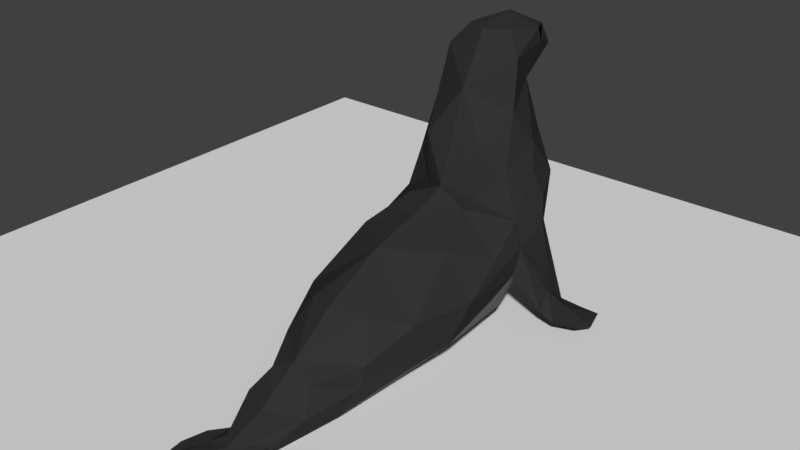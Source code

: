 # Source: seal_deathAnim_rob.blend  (saved by Blender 2.78.0; exported with 4.5.12 LTS)
import bpy
from mathutils import Matrix  # noqa: F401  (used for matrix-valued properties, if any)

bpy.ops.wm.read_factory_settings(use_empty=True)
scene = bpy.context.scene
scene.name = 'Scene'

# ---- collections
col_collection_1 = bpy.data.collections.new('Collection 1'); scene.collection.children.link(col_collection_1)

# ---- materials (node trees are filled in below, after node groups)
mat_seal_gray_dark = bpy.data.materials.new('seal_gray_dark')
mat_seal_gray_dark.alpha_threshold = 0.0
mat_seal_gray_dark.use_transparent_shadow = False
mat_seal_gray_dark.diffuse_color = (0.0331, 0.0331, 0.0331, 1.0)
mat_seal_gray_dark.roughness = 0.5
mat_seal_gray_medium = bpy.data.materials.new('seal_gray_medium')
mat_seal_gray_medium.alpha_threshold = 0.0
mat_seal_gray_medium.use_transparent_shadow = False
mat_seal_gray_medium.diffuse_color = (0.1574, 0.1574, 0.1574, 1.0)
mat_seal_gray_medium.roughness = 0.5
mat_seal_black = bpy.data.materials.new('seal_black')
mat_seal_black.alpha_threshold = 0.0
mat_seal_black.use_transparent_shadow = False
mat_seal_black.diffuse_color = (0.0, 0.0, 0.0, 1.0)
mat_seal_black.roughness = 0.5

# ---- material node trees

# ---- world
world_world = bpy.data.worlds.new('World'); scene.world = world_world
world_world.color = (0.05088, 0.05088, 0.05088)
world_world.use_sun_shadow = False
world_world.sun_shadow_jitter_overblur = 0.0
world_world.cycles.sampling_method = 'MANUAL'

# ---- meshes
me_plane = bpy.data.meshes.new('Plane')
me_plane.from_pydata([(-1.0, -1.0, 0.0), (1.0, -1.0, 0.0), (-1.0, 1.0, 0.0), (1.0, 1.0, 0.0)], [], [(0, 1, 3, 2)])
me_plane.use_remesh_preserve_volume = False
me_plane.use_remesh_preserve_attributes = False
me_plane.use_mirror_vertex_groups = False
me_plane.update()
me_icosphere = bpy.data.meshes.new('Icosphere')
me_icosphere.from_pydata([(-0.8285, -1.088, -0.6046), (-0.9459, -1.088, 0.1736), (-0.7995, 1.127, -0.5988), (-1.004, 1.156, 0.9006), (-0.9011, 2.093, 0.5336), (-0.8337, 2.31, 1.268), (-0.6876, 1.434, 2.399), (-0.4523, 2.083, 2.72), (-0.6037, 1.609, 3.165), (-0.4557, 2.332, 3.42), (-0.3462, 2.8, 3.063), (-0.5326, 2.392, 1.806), (-0.2859, -3.412, -1.0), (-0.1749, -3.557, -0.7493), (-0.2698, -3.942, -1.0), (-0.3553, -3.742, -0.8431), (-0.3259, -3.324, -0.8346), (-0.4845, -4.167, -0.8974), (-0.5522, -3.677, -1.0), (-0.4609, -4.029, -1.0), (-0.5298, -2.819, -0.6022), (-0.3414, -2.544, -0.2898), (-0.9794, -0.3734, -0.4901), (-0.3605, -1.674, -1.0), (-0.9642, 0.6107, -0.2617), (-1.139, -0.0769, 0.1296), (-0.5522, -3.567, -0.8556), (-0.75, -0.1526, 0.8334), (-0.4194, -2.919, -0.9237), (-0.4722, 1.639, -0.6798), (-0.9553, 1.241, 0.9335), (-1.096, 0.5637, 0.5507), (-0.7947, 1.818, 1.912), (-0.4825, 0.9549, 1.976), (-0.3345, 1.77, 3.494), (-0.7189, -1.865, -0.189), (-0.2939, -2.672, -1.0), (-0.576, -2.242, -0.8496), (-0.8637, 1.974, 0.9401), (-0.9856, 1.327, 0.9468), (-0.9647, 1.5, 0.9501), (-1.249, 2.211, -0.7906), (-1.183, 1.639, -0.6115), (-1.165, 1.904, -0.1342), (-1.381, 1.389, -0.6203), (-1.324, 1.643, -0.3733), (-1.454, 2.031, -0.9156), (-1.492, 1.979, -0.7592), (-1.547, 1.5, -0.8177), (-1.247, 2.202, -0.7771), (-1.535, 2.35, -0.9089), (-1.766, 1.97, -0.9777), (-1.868, 1.639, -0.8399), (-1.246, 2.21, -0.7831), (-1.838, 2.352, -0.9143), (-1.985, 1.878, -0.886), (-1.841, 1.879, -0.8241), (-1.1, 1.736, 0.7169), (-1.018, 1.845, 1.08), (-0.9814, 1.839, -0.3396), (-1.544, 1.534, -0.8161), (-0.6983, -3.944, -1.005), (-0.7501, -4.165, -1.0), (-0.7267, -3.873, -0.9349), (-0.2435, 0.1464, -1.0), (-0.2163, -0.8511, -1.0), (-0.5629, -1.059, -0.9246), (-0.6508, -0.02451, -0.8453), (-0.4385, 1.0, -1.0), (-0.4428, -1.606, 0.3404), (-0.5119, 2.328, 0.546), (-0.4766, 0.534, 1.153), (-0.6701, -1.869, -0.5479), (-0.3371, 1.801, -0.5665), (-0.8284, 1.957, -0.04056), (-0.9275, 1.484, -0.07081), (-0.8539, 1.967, -0.03209), (-0.9412, 1.512, -0.03244), (-0.8686, 2.206, 0.9164), (-0.8767, 2.11, 0.5253), (-0.8615, 2.189, 0.9278), (-0.6365, 2.135, 0.3058), (-1.044, 1.104, 0.01708), (-1.04, 1.09, 0.0185), (-1.117, 1.157, 0.4765), (-1.113, 1.148, 0.4799), (0.8285, -1.088, -0.6046), (0.9459, -1.088, 0.1736), (0.7995, 1.127, -0.5988), (1.004, 1.156, 0.9006), (0.0, -1.088, -1.0), (0.0, -0.7879, 0.9031), (0.0, 1.0, -1.0), (0.0, 0.6631, 1.342), (0.9011, 2.093, 0.5336), (0.8337, 2.31, 1.268), (0.0, 2.206, -0.2835), (0.0, 2.596, 1.0), (0.6876, 1.434, 2.399), (0.0, 1.139, 2.72), (0.4523, 2.083, 2.72), (0.0, 2.31, 2.72), (0.6037, 1.609, 3.165), (0.0, 1.573, 3.487), (-0.4756, 2.383, 3.211), (0.0, 2.244, 3.621), (0.3462, 2.8, 3.063), (0.0, 2.783, 2.827), (0.0, 3.069, 3.237), (0.5326, 2.392, 1.806), (0.2859, -3.412, -1.0), (0.1749, -3.557, -0.7493), (0.0, -3.561, -1.0), (0.0, -3.738, -0.7612), (0.2698, -3.942, -1.0), (0.0, -3.929, -0.9038), (0.3553, -3.742, -0.8431), (0.3259, -3.324, -0.8346), (0.4845, -4.167, -0.8974), (0.5522, -3.677, -1.0), (0.4609, -4.029, -1.0), (0.5298, -2.819, -0.6022), (0.3414, -2.544, -0.2898), (0.9794, -0.3734, -0.4901), (0.3605, -1.674, -1.0), (0.9642, 0.6107, -0.2617), (0.0, -2.439, -0.09299), (1.139, -0.0769, 0.1296), (0.5522, -3.567, -0.8556), (0.0, 0.1202, 1.144), (0.75, -0.1526, 0.8334), (0.4194, -2.919, -0.9237), (0.4722, 1.639, -0.6798), (0.9407, 1.241, 0.9335), (1.096, 0.5637, 0.5507), (0.7947, 1.818, 1.912), (0.4825, 0.9549, 1.976), (0.3345, 1.77, 3.494), (0.7189, -1.865, -0.189), (0.0, -3.087, -0.5308), (0.2939, -2.672, -1.0), (0.0, -2.583, -1.0), (0.576, -2.242, -0.8496), (0.8637, 1.974, 0.9401), (0.9856, 1.327, 0.9468), (0.9647, 1.5, 0.9501), (1.249, 2.211, -0.7906), (1.183, 1.639, -0.6115), (1.165, 1.904, -0.1342), (1.381, 1.389, -0.6203), (1.324, 1.643, -0.3733), (1.454, 2.031, -0.9156), (1.492, 1.979, -0.7592), (1.547, 1.5, -0.8177), (1.247, 2.202, -0.7771), (1.535, 2.35, -0.9089), (1.766, 1.97, -0.9777), (1.868, 1.639, -0.8399), (1.246, 2.21, -0.7831), (1.838, 2.352, -0.9143), (1.985, 1.878, -0.886), (1.841, 1.879, -0.8241), (1.1, 1.736, 0.7169), (1.018, 1.845, 1.08), (0.9814, 1.839, -0.3396), (1.544, 1.534, -0.8161), (0.6983, -3.944, -1.005), (0.7501, -4.165, -1.0), (0.0, -3.786, -1.0), (0.7267, -3.873, -0.9349), (0.2435, 0.1464, -1.0), (0.2163, -0.8511, -1.0), (0.5629, -1.059, -0.9246), (0.0, -1.92, -1.0), (0.0, -0.1348, -1.0), (0.6508, -0.02451, -0.8453), (0.4385, 1.0, -1.0), (0.4428, -1.606, 0.3404), (0.0, -1.766, 0.4179), (0.5119, 2.328, 0.546), (0.0, 2.472, 0.466), (0.4766, 0.534, 1.153), (0.6701, -1.869, -0.5479), (0.0, 2.522, 1.792), (0.3371, 1.801, -0.5665), (0.8284, 1.957, -0.04056), (0.0, 1.586, -0.6515), (0.9275, 1.484, -0.07081), (0.8539, 1.967, -0.03209), (0.9412, 1.512, -0.03244), (0.8686, 2.206, 0.9164), (0.8767, 2.11, 0.5253), (0.8615, 2.189, 0.9278), (0.6365, 2.135, 0.3058), (1.044, 1.104, 0.01708), (1.04, 1.09, 0.0185), (1.117, 1.157, 0.4765), (1.113, 1.148, 0.4799), (-0.771, 1.173, 1.607), (-0.8864, 1.716, 1.533), (-0.3283, 0.8241, 1.198), (0.7763, 1.172, 1.59), (0.4157, 0.867, 1.159), (0.8883, 1.712, 1.524), (0.4557, 2.332, 3.42), (0.4756, 2.383, 3.211), (-0.3107, 2.638, 3.395), (0.3107, 2.638, 3.395)], [], [(1, 22, 0), (21, 20, 139), (23, 36, 37), (27, 1, 91), (2, 29, 68), (3, 199, 58), (104, 7, 8), (93, 33, 200), (97, 11, 183), (103, 34, 8), (99, 8, 6), (10, 108, 107), (7, 107, 101), (37, 66, 23), (91, 69, 178), (112, 14, 12), (14, 18, 12), (17, 19, 14), (12, 26, 16), (19, 17, 62), (20, 28, 12, 16), (2, 22, 24), (22, 1, 25), (0, 37, 72), (22, 2, 67), (92, 174, 64), (91, 129, 27), (71, 31, 27), (3, 198, 199), (7, 6, 8), (93, 99, 33), (97, 5, 11), (103, 105, 34), (99, 103, 8), (7, 10, 107), (16, 15, 13), (90, 173, 23), (1, 35, 69), (112, 168, 14), (115, 113, 17), (17, 14, 115), (14, 19, 18), (12, 18, 26), (17, 15, 62), (18, 19, 61), (24, 22, 25), (20, 16, 13), (27, 129, 71), (126, 21, 139), (180, 70, 97), (92, 29, 73, 186), (29, 74, 73), (2, 83, 75), (4, 57, 58), (30, 85, 3), (31, 85, 25), (31, 71, 3), (25, 27, 31), (24, 25, 83), (5, 32, 11), (32, 6, 7), (33, 99, 6), (8, 34, 9), (34, 105, 9), (101, 11, 7), (11, 32, 7), (21, 35, 72), (0, 35, 1), (91, 1, 69), (139, 20, 13), (139, 13, 113), (173, 141, 23), (28, 36, 12), (20, 37, 28), (37, 36, 28), (42, 82, 44), (41, 49, 53), (40, 38, 75), (30, 83, 85), (27, 25, 1), (45, 49, 41, 47), (43, 49, 45), (45, 84, 43), (53, 49, 43, 4), (41, 59, 42), (41, 50, 47), (48, 60, 56, 52), (48, 46, 42), (44, 48, 42), (48, 44, 45), (48, 52, 46), (51, 52, 55), (41, 46, 50), (47, 54, 56), (47, 60, 48, 45), (41, 42, 46), (42, 59, 82), (52, 56, 55), (54, 47, 50), (44, 84, 45), (3, 57, 84), (43, 57, 4), (58, 57, 3), (58, 5, 78), (40, 39, 77), (51, 46, 52), (59, 76, 77), (38, 76, 4), (59, 41, 76), (51, 55, 54), (50, 51, 54), (50, 46, 51), (44, 82, 84), (56, 60, 47), (56, 54, 55), (58, 199, 5), (62, 15, 63), (26, 18, 63), (13, 15, 113), (62, 61, 19), (14, 168, 115), (15, 16, 26), (15, 17, 113), (63, 18, 61), (63, 61, 62), (63, 15, 26), (23, 65, 90), (22, 67, 66), (65, 23, 66), (64, 2, 68), (36, 141, 12), (65, 64, 90), (0, 66, 37), (66, 0, 22), (67, 2, 64), (68, 29, 92), (68, 92, 64), (65, 67, 64), (65, 66, 67), (126, 35, 21), (69, 126, 178), (35, 126, 69), (70, 180, 96), (70, 79, 78), (97, 70, 5), (141, 36, 23), (71, 200, 3), (71, 129, 93), (72, 35, 0), (72, 20, 21), (72, 37, 20), (112, 12, 141), (183, 11, 101), (186, 73, 96), (73, 74, 96), (75, 74, 29), (75, 39, 40), (75, 38, 74), (29, 2, 75), (38, 40, 77), (77, 76, 38), (4, 76, 41, 53), (77, 39, 82), (78, 5, 70), (78, 4, 58), (78, 79, 80), (79, 70, 81), (38, 4, 80), (80, 4, 78), (80, 79, 38), (38, 79, 74), (74, 79, 81), (81, 70, 96), (81, 96, 74), (30, 82, 39), (83, 30, 39), (83, 2, 24), (75, 83, 39), (82, 59, 77), (84, 82, 30), (84, 57, 43), (84, 30, 3), (3, 85, 31), (85, 83, 25), (87, 86, 123), (122, 139, 121), (124, 142, 140), (130, 91, 87), (88, 176, 132), (89, 163, 203), (102, 100, 205), (93, 202, 136), (97, 183, 109), (103, 102, 137), (99, 98, 102), (106, 107, 108), (100, 101, 107), (142, 124, 172), (91, 178, 177), (112, 110, 114), (114, 110, 119), (118, 114, 120), (110, 117, 128), (120, 167, 118), (121, 117, 110, 131), (88, 125, 123), (123, 127, 87), (86, 182, 142), (123, 175, 88), (92, 170, 174), (91, 130, 129), (181, 130, 134), (89, 203, 201), (100, 102, 98), (93, 136, 99), (97, 109, 95), (103, 137, 105), (99, 102, 103), (100, 107, 106), (117, 111, 116), (90, 124, 173), (87, 177, 138), (112, 114, 168), (115, 118, 113), (118, 115, 114), (114, 119, 120), (110, 128, 119), (118, 167, 116), (119, 166, 120), (125, 127, 123), (121, 111, 117), (130, 181, 129), (126, 139, 122), (180, 97, 179), (92, 186, 184, 132), (132, 184, 185), (88, 187, 195), (94, 163, 162), (133, 89, 197), (134, 127, 197), (134, 89, 181), (127, 134, 130), (125, 195, 127), (95, 109, 135), (135, 100, 98), (136, 98, 99), (102, 204, 137), (137, 204, 105), (101, 100, 109), (109, 100, 135), (122, 182, 138), (86, 87, 138), (91, 177, 87), (139, 111, 121), (139, 113, 111), (173, 124, 141), (131, 110, 140), (121, 131, 142), (142, 131, 140), (147, 149, 194), (146, 158, 154), (145, 187, 143), (133, 197, 195), (130, 87, 127), (150, 152, 146, 154), (148, 150, 154), (150, 148, 196), (158, 94, 148, 154), (146, 147, 164), (146, 152, 155), (153, 157, 161, 165), (153, 147, 151), (149, 147, 153), (153, 150, 149), (153, 151, 157), (156, 160, 157), (146, 155, 151), (152, 161, 159), (152, 150, 153, 165), (146, 151, 147), (147, 194, 164), (157, 160, 161), (159, 155, 152), (149, 150, 196), (89, 196, 162), (148, 94, 162), (163, 89, 162), (163, 190, 95), (145, 189, 144), (156, 157, 151), (164, 189, 188), (143, 94, 188), (164, 188, 146), (156, 159, 160), (155, 159, 156), (155, 156, 151), (149, 196, 194), (161, 152, 165), (161, 160, 159), (163, 95, 203), (167, 169, 116), (128, 169, 119), (111, 113, 116), (167, 120, 166), (114, 115, 168), (116, 128, 117), (116, 113, 118), (169, 166, 119), (169, 167, 166), (169, 128, 116), (124, 90, 171), (123, 172, 175), (171, 172, 124), (170, 176, 88), (140, 110, 141), (64, 174, 90), (86, 142, 172), (172, 123, 86), (175, 170, 88), (176, 92, 132), (176, 170, 92), (171, 170, 175), (171, 175, 172), (126, 122, 138), (177, 178, 126), (138, 177, 126), (179, 96, 180), (179, 190, 191), (97, 95, 179), (141, 124, 140), (181, 89, 202), (181, 93, 129), (182, 86, 138), (182, 122, 121), (182, 121, 142), (112, 141, 110), (183, 101, 109), (186, 96, 184), (184, 96, 185), (187, 132, 185), (187, 145, 144), (187, 185, 143), (132, 187, 88), (143, 189, 145), (189, 143, 188), (94, 158, 146, 188), (189, 194, 144), (190, 179, 95), (190, 163, 94), (190, 192, 191), (191, 193, 179), (143, 192, 94), (192, 190, 94), (192, 143, 191), (143, 185, 191), (185, 193, 191), (193, 96, 179), (193, 185, 96), (133, 144, 194), (195, 144, 133), (195, 125, 88), (187, 144, 195), (194, 189, 164), (196, 133, 194), (196, 148, 162), (196, 89, 133), (89, 134, 197), (197, 127, 195), (5, 199, 32), (198, 33, 6), (199, 198, 32), (32, 198, 6), (200, 71, 93), (200, 33, 198), (200, 198, 3), (201, 135, 98), (203, 95, 135), (201, 202, 89), (202, 93, 181), (201, 98, 136), (135, 201, 203), (136, 202, 201), (174, 170, 90), (171, 90, 170), (10, 7, 104), (9, 104, 8), (204, 102, 205), (106, 205, 100), (204, 205, 207), (9, 206, 104), (106, 207, 205), (10, 104, 206), (10, 206, 108), (106, 108, 207), (206, 207, 108), (105, 207, 206), (105, 206, 9), (105, 204, 207)])
me_icosphere.polygons.foreach_set('material_index', [0, 0, 1, 0, 1, 0, 0, 0, 1, 0, 0, 0, 0, 1, 0, 0, 0, 0, 0, 0, 0, 1, 0, 0, 1, 1, 0, 0, 0, 0, 0, 1, 0, 0, 0, 0, 1, 0, 0, 0, 0, 0, 0, 0, 0, 0, 0, 0, 0, 1, 1, 1, 1, 0, 0, 0, 0, 0, 0, 0, 0, 0, 0, 0, 1, 0, 0, 0, 0, 0, 0, 1, 1, 0, 1, 0, 0, 1, 0, 0, 0, 0, 0, 0, 0, 0, 0, 0, 0, 0, 0, 0, 0, 0, 0, 0, 0, 0, 0, 0, 0, 0, 0, 0, 0, 0, 0, 0, 0, 0, 0, 0, 0, 0, 0, 0, 0, 0, 0, 0, 0, 0, 0, 0, 0, 0, 1, 1, 1, 1, 1, 1, 1, 1, 1, 1, 1, 1, 1, 0, 0, 0, 1, 1, 1, 1, 0, 0, 0, 0, 0, 1, 1, 1, 1, 1, 1, 1, 1, 0, 0, 0, 0, 1, 0, 1, 1, 0, 1, 1, 1, 1, 1, 1, 0, 0, 1, 1, 0, 0, 0, 0, 0, 0, 0, 0, 1, 0, 1, 0, 0, 0, 1, 0, 0, 0, 0, 1, 0, 0, 0, 0, 0, 0, 0, 1, 0, 0, 1, 1, 0, 0, 0, 0, 0, 1, 0, 0, 0, 0, 1, 0, 0, 0, 0, 0, 0, 0, 0, 0, 0, 0, 0, 1, 1, 1, 1, 0, 0, 0, 0, 0, 0, 0, 0, 0, 0, 0, 1, 0, 0, 0, 0, 0, 0, 1, 1, 0, 1, 0, 0, 1, 0, 0, 0, 0, 0, 0, 0, 0, 0, 0, 0, 0, 0, 0, 0, 0, 0, 0, 0, 0, 0, 0, 0, 0, 0, 0, 0, 0, 0, 0, 0, 0, 0, 0, 0, 0, 0, 0, 0, 0, 0, 0, 0, 0, 0, 0, 0, 0, 1, 1, 1, 1, 1, 1, 1, 1, 1, 1, 1, 1, 1, 0, 0, 0, 1, 1, 1, 1, 0, 0, 0, 0, 0, 1, 1, 1, 1, 1, 1, 1, 1, 0, 0, 0, 0, 1, 0, 1, 1, 0, 1, 1, 1, 1, 1, 1, 0, 0, 1, 1, 0, 0, 0, 0, 0, 0, 0, 0, 0, 0, 0, 0, 0, 0, 0, 0, 0, 0, 0, 0, 1, 1, 0, 0, 0, 0, 2, 2, 0, 0, 0, 0, 0, 0, 0, 0])
_ca = me_icosphere.color_attributes.new('Col', 'BYTE_COLOR', 'CORNER')
_ca.data.foreach_set('color', [1.0, 1.0, 1.0, 1.0, 1.0, 1.0, 1.0, 1.0, 1.0, 1.0, 1.0, 1.0, 1.0, 1.0, 1.0, 1.0, 1.0, 1.0, 1.0, 1.0, 1.0, 1.0, 1.0, 1.0, 1.0, 1.0, 1.0, 1.0, 1.0, 1.0, 1.0, 1.0, 1.0, 1.0, 1.0, 1.0, 1.0, 1.0, 1.0, 1.0, 1.0, 1.0, 1.0, 1.0, 1.0, 1.0, 1.0, 1.0, 1.0, 1.0, 1.0, 1.0, 1.0, 1.0, 1.0, 1.0, 1.0, 1.0, 1.0, 1.0, 1.0, 1.0, 1.0, 1.0, 1.0, 1.0, 1.0, 1.0, 1.0, 1.0, 1.0, 1.0, 1.0, 1.0, 1.0, 1.0, 1.0, 1.0, 1.0, 1.0, 1.0, 1.0, 1.0, 1.0, 1.0, 1.0, 1.0, 1.0, 1.0, 1.0, 1.0, 1.0, 1.0, 1.0, 1.0, 1.0, 1.0, 1.0, 1.0, 1.0, 1.0, 1.0, 1.0, 1.0, 1.0, 1.0, 1.0, 1.0, 1.0, 1.0, 1.0, 1.0, 1.0, 1.0, 1.0, 1.0, 1.0, 1.0, 1.0, 1.0, 1.0, 1.0, 1.0, 1.0, 1.0, 1.0, 1.0, 1.0, 1.0, 1.0, 1.0, 1.0, 1.0, 1.0, 1.0, 1.0, 1.0, 1.0, 1.0, 1.0, 1.0, 1.0, 1.0, 1.0, 1.0, 1.0, 1.0, 1.0, 1.0, 1.0, 1.0, 1.0, 1.0, 1.0, 1.0, 1.0, 1.0, 1.0, 1.0, 1.0, 1.0, 1.0, 1.0, 1.0, 1.0, 1.0, 1.0, 1.0, 1.0, 1.0, 1.0, 1.0, 1.0, 1.0, 1.0, 1.0, 1.0, 1.0, 1.0, 1.0, 1.0, 1.0, 1.0, 1.0, 1.0, 1.0, 1.0, 1.0, 1.0, 1.0, 1.0, 1.0, 1.0, 1.0, 1.0, 1.0, 1.0, 1.0, 1.0, 1.0, 1.0, 1.0, 1.0, 1.0, 1.0, 1.0, 1.0, 1.0, 1.0, 1.0, 1.0, 1.0, 1.0, 1.0, 1.0, 1.0, 1.0, 1.0, 1.0, 1.0, 1.0, 1.0, 1.0, 1.0, 1.0, 1.0, 1.0, 1.0, 1.0, 1.0, 1.0, 1.0, 1.0, 1.0, 1.0, 1.0, 1.0, 1.0, 1.0, 1.0, 1.0, 1.0, 1.0, 1.0, 1.0, 1.0, 1.0, 1.0, 1.0, 1.0, 1.0, 1.0, 1.0, 1.0, 1.0, 1.0, 1.0, 1.0, 1.0, 1.0, 1.0, 1.0, 1.0, 1.0, 1.0, 1.0, 1.0, 1.0, 1.0, 1.0, 1.0, 1.0, 1.0, 1.0, 1.0, 1.0, 1.0, 1.0, 1.0, 1.0, 1.0, 1.0, 1.0, 1.0, 1.0, 1.0, 1.0, 1.0, 1.0, 1.0, 1.0, 1.0, 1.0, 1.0, 1.0, 1.0, 1.0, 1.0, 1.0, 1.0, 1.0, 1.0, 1.0, 1.0, 1.0, 1.0, 1.0, 1.0, 1.0, 1.0, 1.0, 1.0, 1.0, 1.0, 1.0, 1.0, 1.0, 1.0, 1.0, 1.0, 1.0, 1.0, 1.0, 1.0, 1.0, 1.0, 1.0, 1.0, 1.0, 1.0, 1.0, 1.0, 1.0, 1.0, 1.0, 1.0, 1.0, 1.0, 1.0, 1.0, 1.0, 1.0, 1.0, 1.0, 1.0, 1.0, 1.0, 1.0, 1.0, 1.0, 1.0, 1.0, 1.0, 1.0, 1.0, 1.0, 1.0, 1.0, 1.0, 1.0, 1.0, 1.0, 1.0, 1.0, 1.0, 1.0, 1.0, 1.0, 1.0, 1.0, 1.0, 1.0, 1.0, 1.0, 1.0, 1.0, 1.0, 1.0, 1.0, 1.0, 1.0, 1.0, 1.0, 1.0, 1.0, 1.0, 1.0, 1.0, 1.0, 1.0, 1.0, 1.0, 1.0, 1.0, 1.0, 1.0, 1.0, 1.0, 1.0, 1.0, 1.0, 1.0, 1.0, 1.0, 1.0, 1.0, 1.0, 1.0, 1.0, 1.0, 1.0, 1.0, 1.0, 1.0, 1.0, 1.0, 1.0, 1.0, 1.0, 1.0, 1.0, 1.0, 1.0, 1.0, 1.0, 1.0, 1.0, 1.0, 1.0, 1.0, 1.0, 1.0, 1.0, 1.0, 1.0, 1.0, 1.0, 1.0, 1.0, 1.0, 1.0, 1.0, 1.0, 1.0, 1.0, 1.0, 1.0, 1.0, 1.0, 1.0, 1.0, 1.0, 1.0, 1.0, 1.0, 1.0, 1.0, 1.0, 1.0, 1.0, 1.0, 1.0, 1.0, 1.0, 1.0, 1.0, 1.0, 1.0, 1.0, 1.0, 1.0, 1.0, 1.0, 1.0, 1.0, 1.0, 1.0, 1.0, 1.0, 1.0, 1.0, 1.0, 1.0, 1.0, 1.0, 1.0, 1.0, 1.0, 1.0, 1.0, 1.0, 1.0, 1.0, 1.0, 1.0, 1.0, 1.0, 1.0, 1.0, 1.0, 1.0, 1.0, 1.0, 1.0, 1.0, 1.0, 1.0, 1.0, 1.0, 1.0, 1.0, 1.0, 1.0, 1.0, 1.0, 1.0, 1.0, 1.0, 1.0, 1.0, 1.0, 1.0, 1.0, 1.0, 1.0, 1.0, 1.0, 1.0, 1.0, 1.0, 1.0, 1.0, 1.0, 1.0, 1.0, 1.0, 1.0, 1.0, 1.0, 1.0, 1.0, 1.0, 1.0, 1.0, 1.0, 1.0, 1.0, 1.0, 1.0, 1.0, 1.0, 1.0, 1.0, 1.0, 1.0, 1.0, 1.0, 1.0, 1.0, 1.0, 1.0, 1.0, 1.0, 1.0, 1.0, 1.0, 1.0, 1.0, 1.0, 1.0, 1.0, 1.0, 1.0, 1.0, 1.0, 1.0, 1.0, 1.0, 1.0, 1.0, 1.0, 1.0, 1.0, 1.0, 1.0, 1.0, 1.0, 1.0, 1.0, 1.0, 1.0, 1.0, 1.0, 1.0, 1.0, 1.0, 1.0, 1.0, 1.0, 1.0, 1.0, 1.0, 1.0, 1.0, 1.0, 1.0, 1.0, 1.0, 1.0, 1.0, 1.0, 1.0, 1.0, 1.0, 1.0, 1.0, 1.0, 1.0, 1.0, 1.0, 1.0, 1.0, 1.0, 1.0, 1.0, 1.0, 1.0, 1.0, 1.0, 1.0, 1.0, 1.0, 1.0, 1.0, 1.0, 1.0, 1.0, 1.0, 1.0, 1.0, 1.0, 1.0, 1.0, 1.0, 1.0, 1.0, 1.0, 1.0, 1.0, 1.0, 1.0, 1.0, 1.0, 1.0, 1.0, 1.0, 1.0, 1.0, 1.0, 1.0, 1.0, 1.0, 1.0, 1.0, 1.0, 1.0, 1.0, 1.0, 1.0, 1.0, 1.0, 1.0, 1.0, 1.0, 1.0, 1.0, 1.0, 1.0, 1.0, 1.0, 1.0, 1.0, 1.0, 1.0, 1.0, 1.0, 1.0, 1.0, 1.0, 1.0, 1.0, 1.0, 1.0, 1.0, 1.0, 1.0, 1.0, 1.0, 1.0, 1.0, 1.0, 1.0, 1.0, 1.0, 1.0, 1.0, 1.0, 1.0, 1.0, 1.0, 1.0, 1.0, 1.0, 1.0, 1.0, 1.0, 1.0, 1.0, 1.0, 1.0, 1.0, 1.0, 1.0, 1.0, 1.0, 1.0, 1.0, 1.0, 1.0, 1.0, 1.0, 1.0, 1.0, 1.0, 1.0, 1.0, 1.0, 1.0, 1.0, 1.0, 1.0, 1.0, 1.0, 1.0, 1.0, 1.0, 1.0, 1.0, 1.0, 1.0, 1.0, 1.0, 1.0, 1.0, 1.0, 1.0, 1.0, 1.0, 1.0, 1.0, 1.0, 1.0, 1.0, 1.0, 1.0, 1.0, 1.0, 1.0, 1.0, 1.0, 1.0, 1.0, 1.0, 1.0, 1.0, 1.0, 1.0, 1.0, 1.0, 1.0, 1.0, 1.0, 1.0, 1.0, 1.0, 1.0, 1.0, 1.0, 1.0, 1.0, 1.0, 1.0, 1.0, 1.0, 1.0, 1.0, 1.0, 1.0, 1.0, 1.0, 1.0, 1.0, 1.0, 1.0, 1.0, 1.0, 1.0, 1.0, 1.0, 1.0, 1.0, 1.0, 1.0, 1.0, 1.0, 1.0, 1.0, 1.0, 1.0, 1.0, 1.0, 1.0, 1.0, 1.0, 1.0, 1.0, 1.0, 1.0, 1.0, 1.0, 1.0, 1.0, 1.0, 1.0, 1.0, 1.0, 1.0, 1.0, 1.0, 1.0, 1.0, 1.0, 1.0, 1.0, 1.0, 1.0, 1.0, 1.0, 1.0, 1.0, 1.0, 1.0, 1.0, 1.0, 1.0, 1.0, 1.0, 1.0, 1.0, 1.0, 1.0, 1.0, 1.0, 1.0, 1.0, 1.0, 1.0, 1.0, 1.0, 1.0, 1.0, 1.0, 1.0, 1.0, 1.0, 1.0, 1.0, 1.0, 1.0, 1.0, 1.0, 1.0, 1.0, 1.0, 1.0, 1.0, 1.0, 1.0, 1.0, 1.0, 1.0, 1.0, 1.0, 1.0, 1.0, 1.0, 1.0, 1.0, 1.0, 1.0, 1.0, 1.0, 1.0, 1.0, 1.0, 1.0, 1.0, 1.0, 1.0, 1.0, 1.0, 1.0, 1.0, 1.0, 1.0, 1.0, 1.0, 1.0, 1.0, 1.0, 1.0, 1.0, 1.0, 1.0, 1.0, 1.0, 1.0, 1.0, 1.0, 1.0, 1.0, 1.0, 1.0, 1.0, 1.0, 1.0, 1.0, 1.0, 1.0, 1.0, 1.0, 1.0, 1.0, 1.0, 1.0, 1.0, 1.0, 1.0, 1.0, 1.0, 1.0, 1.0, 1.0, 1.0, 1.0, 1.0, 1.0, 1.0, 1.0, 1.0, 1.0, 1.0, 1.0, 1.0, 1.0, 1.0, 1.0, 1.0, 1.0, 1.0, 1.0, 1.0, 1.0, 1.0, 1.0, 1.0, 1.0, 1.0, 1.0, 1.0, 1.0, 1.0, 1.0, 1.0, 1.0, 1.0, 1.0, 1.0, 1.0, 1.0, 1.0, 1.0, 1.0, 1.0, 1.0, 1.0, 1.0, 1.0, 1.0, 1.0, 1.0, 1.0, 1.0, 1.0, 1.0, 1.0, 1.0, 1.0, 1.0, 1.0, 1.0, 1.0, 1.0, 1.0, 1.0, 1.0, 1.0, 1.0, 1.0, 1.0, 1.0, 1.0, 1.0, 1.0, 1.0, 1.0, 1.0, 1.0, 1.0, 1.0, 1.0, 1.0, 1.0, 1.0, 1.0, 1.0, 1.0, 1.0, 1.0, 1.0, 1.0, 1.0, 1.0, 1.0, 1.0, 1.0, 1.0, 1.0, 1.0, 1.0, 1.0, 1.0, 1.0, 1.0, 1.0, 1.0, 1.0, 1.0, 1.0, 1.0, 1.0, 1.0, 1.0, 1.0, 1.0, 1.0, 1.0, 1.0, 1.0, 1.0, 1.0, 1.0, 1.0, 1.0, 1.0, 1.0, 1.0, 1.0, 1.0, 1.0, 1.0, 1.0, 1.0, 1.0, 1.0, 1.0, 1.0, 1.0, 1.0, 1.0, 1.0, 1.0, 1.0, 1.0, 1.0, 1.0, 1.0, 1.0, 1.0, 1.0, 1.0, 1.0, 1.0, 1.0, 1.0, 1.0, 1.0, 1.0, 1.0, 1.0, 1.0, 1.0, 1.0, 1.0, 1.0, 1.0, 1.0, 1.0, 1.0, 1.0, 1.0, 1.0, 1.0, 1.0, 1.0, 1.0, 1.0, 1.0, 1.0, 1.0, 1.0, 1.0, 1.0, 1.0, 1.0, 1.0, 1.0, 1.0, 1.0, 1.0, 1.0, 1.0, 1.0, 1.0, 1.0, 1.0, 1.0, 1.0, 1.0, 1.0, 1.0, 1.0, 1.0, 1.0, 1.0, 1.0, 1.0, 1.0, 1.0, 1.0, 1.0, 1.0, 1.0, 1.0, 1.0, 1.0, 1.0, 1.0, 1.0, 1.0, 1.0, 1.0, 1.0, 1.0, 1.0, 1.0, 1.0, 1.0, 1.0, 1.0, 1.0, 1.0, 1.0, 1.0, 1.0, 1.0, 1.0, 1.0, 1.0, 1.0, 1.0, 1.0, 1.0, 1.0, 1.0, 1.0, 1.0, 1.0, 1.0, 1.0, 1.0, 1.0, 1.0, 1.0, 1.0, 1.0, 1.0, 1.0, 1.0, 1.0, 1.0, 1.0, 1.0, 1.0, 1.0, 1.0, 1.0, 1.0, 1.0, 1.0, 1.0, 1.0, 1.0, 1.0, 1.0, 1.0, 1.0, 1.0, 1.0, 1.0, 1.0, 1.0, 1.0, 1.0, 1.0, 1.0, 1.0, 1.0, 1.0, 1.0, 1.0, 1.0, 1.0, 1.0, 1.0, 1.0, 1.0, 1.0, 1.0, 1.0, 1.0, 1.0, 1.0, 1.0, 1.0, 1.0, 1.0, 1.0, 1.0, 1.0, 1.0, 1.0, 1.0, 1.0, 1.0, 1.0, 1.0, 1.0, 1.0, 1.0, 1.0, 1.0, 1.0, 1.0, 1.0, 1.0, 1.0, 1.0, 1.0, 1.0, 1.0, 1.0, 1.0, 1.0, 1.0, 1.0, 1.0, 1.0, 1.0, 1.0, 1.0, 1.0, 1.0, 1.0, 1.0, 1.0, 1.0, 1.0, 1.0, 1.0, 1.0, 1.0, 1.0, 1.0, 1.0, 1.0, 1.0, 1.0, 1.0, 1.0, 1.0, 1.0, 1.0, 1.0, 1.0, 1.0, 1.0, 1.0, 1.0, 1.0, 1.0, 1.0, 1.0, 1.0, 1.0, 1.0, 1.0, 1.0, 1.0, 1.0, 1.0, 1.0, 1.0, 1.0, 1.0, 1.0, 1.0, 1.0, 1.0, 1.0, 1.0, 1.0, 1.0, 1.0, 1.0, 1.0, 1.0, 1.0, 1.0, 1.0, 1.0, 1.0, 1.0, 1.0, 1.0, 1.0, 1.0, 1.0, 1.0, 1.0, 1.0, 1.0, 1.0, 1.0, 1.0, 1.0, 1.0, 1.0, 1.0, 1.0, 1.0, 1.0, 1.0, 1.0, 1.0, 1.0, 1.0, 1.0, 1.0, 1.0, 1.0, 1.0, 1.0, 1.0, 1.0, 1.0, 1.0, 1.0, 1.0, 1.0, 1.0, 1.0, 1.0, 1.0, 1.0, 1.0, 1.0, 1.0, 1.0, 1.0, 1.0, 1.0, 1.0, 1.0, 1.0, 1.0, 1.0, 1.0, 1.0, 1.0, 1.0, 1.0, 1.0, 1.0, 1.0, 1.0, 1.0, 1.0, 1.0, 1.0, 1.0, 1.0, 1.0, 1.0, 1.0, 1.0, 1.0, 1.0, 1.0, 1.0, 1.0, 1.0, 1.0, 1.0, 1.0, 1.0, 1.0, 1.0, 1.0, 1.0, 1.0, 1.0, 1.0, 1.0, 1.0, 1.0, 1.0, 1.0, 1.0, 1.0, 1.0, 1.0, 1.0, 1.0, 1.0, 1.0, 1.0, 1.0, 1.0, 1.0, 1.0, 1.0, 1.0, 1.0, 1.0, 1.0, 1.0, 1.0, 1.0, 1.0, 1.0, 1.0, 1.0, 1.0, 1.0, 1.0, 1.0, 1.0, 1.0, 1.0, 1.0, 1.0, 1.0, 1.0, 1.0, 1.0, 1.0, 1.0, 1.0, 1.0, 1.0, 1.0, 1.0, 1.0, 1.0, 1.0, 1.0, 1.0, 1.0, 1.0, 1.0, 1.0, 1.0, 1.0, 1.0, 1.0, 1.0, 1.0, 1.0, 1.0, 1.0, 1.0, 1.0, 1.0, 1.0, 1.0, 1.0, 1.0, 1.0, 1.0, 1.0, 1.0, 1.0, 1.0, 1.0, 1.0, 1.0, 1.0, 1.0, 1.0, 1.0, 1.0, 1.0, 1.0, 1.0, 1.0, 1.0, 1.0, 1.0, 1.0, 1.0, 1.0, 1.0, 1.0, 1.0, 1.0, 1.0, 1.0, 1.0, 1.0, 1.0, 1.0, 1.0, 1.0, 1.0, 1.0, 1.0, 1.0, 1.0, 1.0, 1.0, 1.0, 1.0, 1.0, 1.0, 1.0, 1.0, 1.0, 1.0, 1.0, 1.0, 1.0, 1.0, 1.0, 1.0, 1.0, 1.0, 1.0, 1.0, 1.0, 1.0, 1.0, 1.0, 1.0, 1.0, 1.0, 1.0, 1.0, 1.0, 1.0, 1.0, 1.0, 1.0, 1.0, 1.0, 1.0, 1.0, 1.0, 1.0, 1.0, 1.0, 1.0, 1.0, 1.0, 1.0, 1.0, 1.0, 1.0, 1.0, 1.0, 1.0, 1.0, 1.0, 1.0, 1.0, 1.0, 1.0, 1.0, 1.0, 1.0, 1.0, 1.0, 1.0, 1.0, 1.0, 1.0, 1.0, 1.0, 1.0, 1.0, 1.0, 1.0, 1.0, 1.0, 1.0, 1.0, 1.0, 1.0, 1.0, 1.0, 1.0, 1.0, 1.0, 1.0, 1.0, 1.0, 1.0, 1.0, 1.0, 1.0, 1.0, 1.0, 1.0, 1.0, 1.0, 1.0, 1.0, 1.0, 1.0, 1.0, 1.0, 1.0, 1.0, 1.0, 1.0, 1.0, 1.0, 1.0, 1.0, 1.0, 1.0, 1.0, 1.0, 1.0, 1.0, 1.0, 1.0, 1.0, 1.0, 1.0, 1.0, 1.0, 1.0, 1.0, 1.0, 1.0, 1.0, 1.0, 1.0, 1.0, 1.0, 1.0, 1.0, 1.0, 1.0, 1.0, 1.0, 1.0, 1.0, 1.0, 1.0, 1.0, 1.0, 1.0, 1.0, 1.0, 1.0, 1.0, 1.0, 1.0, 1.0, 1.0, 1.0, 1.0, 1.0, 1.0, 1.0, 1.0, 1.0, 1.0, 1.0, 1.0, 1.0, 1.0, 1.0, 1.0, 1.0, 1.0, 1.0, 1.0, 1.0, 1.0, 1.0, 1.0, 1.0, 1.0, 1.0, 1.0, 1.0, 1.0, 1.0, 1.0, 1.0, 1.0, 1.0, 1.0, 1.0, 1.0, 1.0, 1.0, 1.0, 1.0, 1.0, 1.0, 1.0, 1.0, 1.0, 1.0, 1.0, 1.0, 1.0, 1.0, 1.0, 1.0, 1.0, 1.0, 1.0, 1.0, 1.0, 1.0, 1.0, 1.0, 1.0, 1.0, 1.0, 1.0, 1.0, 1.0, 1.0, 1.0, 1.0, 1.0, 1.0, 1.0, 1.0, 1.0, 1.0, 1.0, 1.0, 1.0, 1.0, 1.0, 1.0, 1.0, 1.0, 1.0, 1.0, 1.0, 1.0, 1.0, 1.0, 1.0, 1.0, 1.0, 1.0, 1.0, 1.0, 1.0, 1.0, 1.0, 1.0, 1.0, 1.0, 1.0, 1.0, 1.0, 1.0, 1.0, 1.0, 1.0, 1.0, 1.0, 1.0, 1.0, 1.0, 1.0, 1.0, 1.0, 1.0, 1.0, 1.0, 1.0, 1.0, 1.0, 1.0, 1.0, 1.0, 1.0, 1.0, 1.0, 1.0, 1.0, 1.0, 1.0, 1.0, 1.0, 1.0, 1.0, 1.0, 1.0, 1.0, 1.0, 1.0, 1.0, 1.0, 1.0, 1.0, 1.0, 1.0, 1.0, 1.0, 1.0, 1.0, 1.0, 1.0, 1.0, 1.0, 1.0, 1.0, 1.0, 1.0, 1.0, 1.0, 1.0, 1.0, 1.0, 1.0, 1.0, 1.0, 1.0, 1.0, 1.0, 1.0, 1.0, 1.0, 1.0, 1.0, 1.0, 1.0, 1.0, 1.0, 1.0, 1.0, 1.0, 1.0, 1.0, 1.0, 1.0, 1.0, 1.0, 1.0, 1.0, 1.0, 1.0, 1.0, 1.0, 1.0, 1.0, 1.0, 1.0, 1.0, 1.0, 1.0, 1.0, 1.0, 1.0, 1.0, 1.0, 1.0, 1.0, 1.0, 1.0, 1.0, 1.0, 1.0, 1.0, 1.0, 1.0, 1.0, 1.0, 1.0, 1.0, 1.0, 1.0, 1.0, 1.0, 1.0, 1.0, 1.0, 1.0, 1.0, 1.0, 1.0, 1.0, 1.0, 1.0, 1.0, 1.0, 1.0, 1.0, 1.0, 1.0, 1.0, 1.0, 1.0, 1.0, 1.0, 1.0, 1.0, 1.0, 1.0, 1.0, 1.0, 1.0, 1.0, 1.0, 1.0, 1.0, 1.0, 1.0, 1.0, 1.0, 1.0, 1.0, 1.0, 1.0, 1.0, 1.0, 1.0, 1.0, 1.0, 1.0, 1.0, 1.0, 1.0, 1.0, 1.0, 1.0, 1.0, 1.0, 1.0, 1.0, 1.0, 1.0, 1.0, 1.0, 1.0, 1.0, 1.0, 1.0, 1.0, 1.0, 1.0, 1.0, 1.0, 1.0, 1.0, 1.0, 1.0, 1.0, 1.0, 1.0, 1.0, 1.0, 1.0, 1.0, 1.0, 1.0, 1.0, 1.0, 1.0, 1.0, 1.0, 1.0, 1.0, 1.0, 1.0, 1.0, 1.0, 1.0, 1.0, 1.0, 1.0, 1.0, 1.0, 1.0, 1.0, 1.0, 1.0, 1.0, 1.0, 1.0, 1.0, 1.0, 1.0, 1.0, 1.0, 1.0, 1.0, 1.0, 1.0, 1.0, 1.0, 1.0, 1.0, 1.0, 1.0, 1.0, 1.0, 1.0, 1.0, 1.0, 1.0, 1.0, 1.0, 1.0, 1.0, 1.0, 1.0, 1.0, 1.0, 1.0, 1.0, 1.0, 1.0, 1.0, 1.0, 1.0, 1.0, 1.0, 1.0, 1.0, 1.0, 1.0, 1.0, 1.0, 1.0, 1.0, 1.0, 1.0, 1.0, 1.0, 1.0, 1.0, 1.0, 1.0, 1.0, 1.0, 1.0, 1.0, 1.0, 1.0, 1.0, 1.0, 1.0, 1.0, 1.0, 1.0, 1.0, 1.0, 1.0, 1.0, 1.0, 1.0, 1.0, 1.0, 1.0, 1.0, 1.0, 1.0, 1.0, 1.0, 1.0, 1.0, 1.0, 1.0, 1.0, 1.0, 1.0, 1.0, 1.0, 1.0, 1.0, 1.0, 1.0, 1.0, 1.0, 1.0, 1.0, 1.0, 1.0, 1.0, 1.0, 1.0, 1.0, 1.0, 1.0, 1.0, 1.0, 1.0, 1.0, 1.0, 1.0, 1.0, 1.0, 1.0, 1.0, 1.0, 1.0, 1.0, 1.0, 1.0, 1.0, 1.0, 1.0, 1.0, 1.0, 1.0, 1.0, 1.0, 1.0, 1.0, 1.0, 1.0, 1.0, 1.0, 1.0, 1.0, 1.0, 1.0, 1.0, 1.0, 1.0, 1.0, 1.0, 1.0, 1.0, 1.0, 1.0, 1.0, 1.0, 1.0, 1.0, 1.0, 1.0, 1.0, 1.0, 1.0, 1.0, 1.0, 1.0, 1.0, 1.0, 1.0, 1.0, 1.0, 1.0, 1.0, 1.0, 1.0, 1.0, 1.0, 1.0, 1.0, 1.0, 1.0, 1.0, 1.0, 1.0, 1.0, 1.0, 1.0, 1.0, 1.0, 1.0, 1.0, 1.0, 1.0, 1.0, 1.0, 1.0, 1.0, 1.0, 1.0, 1.0, 1.0, 1.0, 1.0, 1.0, 1.0, 1.0, 1.0, 1.0, 1.0, 1.0, 1.0, 1.0, 1.0, 1.0, 1.0, 1.0, 1.0, 1.0, 1.0, 1.0, 1.0, 1.0, 1.0, 1.0, 1.0, 1.0, 1.0, 1.0, 1.0, 1.0, 1.0, 1.0, 1.0, 1.0, 1.0, 1.0, 1.0, 1.0, 1.0, 1.0, 1.0, 1.0, 1.0, 1.0, 1.0, 1.0, 1.0, 1.0, 1.0, 1.0, 1.0, 1.0, 1.0, 1.0, 1.0, 1.0, 1.0, 1.0, 1.0, 1.0, 1.0, 1.0, 1.0, 1.0, 1.0, 1.0, 1.0, 1.0, 1.0, 1.0, 1.0, 1.0, 1.0, 1.0, 1.0, 1.0, 1.0, 1.0, 1.0, 1.0, 1.0, 1.0, 1.0, 1.0, 1.0, 1.0, 1.0, 1.0, 1.0, 1.0, 1.0, 1.0, 1.0, 1.0, 1.0, 1.0, 1.0, 1.0, 1.0, 1.0, 1.0, 1.0, 1.0, 1.0, 1.0, 1.0, 1.0, 1.0, 1.0, 1.0, 1.0, 1.0, 1.0, 1.0, 1.0, 1.0, 1.0, 1.0, 1.0, 1.0, 1.0, 1.0, 1.0, 1.0, 1.0, 1.0, 1.0, 1.0, 1.0, 1.0, 1.0, 1.0, 1.0, 1.0, 1.0, 1.0, 1.0, 1.0, 1.0, 1.0, 1.0, 1.0, 1.0, 1.0, 1.0, 1.0, 1.0, 1.0, 1.0, 1.0, 1.0, 1.0, 1.0, 1.0, 1.0, 1.0, 1.0, 1.0, 1.0, 1.0, 1.0, 1.0, 1.0, 1.0, 1.0, 1.0, 1.0, 1.0, 1.0, 1.0, 1.0, 1.0, 1.0, 1.0, 1.0, 1.0, 1.0, 1.0, 1.0, 1.0, 1.0, 1.0, 1.0, 1.0, 1.0, 1.0, 1.0, 1.0, 1.0, 1.0, 1.0, 1.0, 1.0, 1.0, 1.0, 1.0, 1.0, 1.0, 1.0, 1.0, 1.0, 1.0, 1.0, 1.0, 1.0, 1.0, 1.0, 1.0, 1.0, 1.0, 1.0, 1.0, 1.0, 1.0, 1.0, 1.0, 1.0, 1.0, 1.0, 1.0, 1.0, 1.0, 1.0, 1.0, 1.0, 1.0, 1.0, 1.0, 1.0, 1.0, 1.0, 1.0, 1.0, 1.0, 1.0, 1.0, 1.0, 1.0, 1.0, 1.0, 1.0, 1.0, 1.0, 1.0, 1.0, 1.0, 1.0, 1.0, 1.0, 1.0, 1.0, 1.0, 1.0, 1.0, 1.0, 1.0, 1.0, 1.0, 1.0, 1.0, 1.0, 1.0, 1.0, 1.0, 1.0, 1.0, 1.0, 1.0, 1.0, 1.0, 1.0, 1.0, 1.0, 1.0, 1.0, 1.0, 1.0, 1.0, 1.0, 1.0, 1.0, 1.0, 1.0, 1.0, 1.0, 1.0, 1.0, 1.0, 1.0, 1.0, 1.0, 1.0, 1.0, 1.0, 1.0, 1.0, 1.0, 1.0, 1.0, 1.0, 1.0, 1.0, 1.0, 1.0, 1.0, 1.0, 1.0, 1.0, 1.0, 1.0, 1.0, 1.0, 1.0, 1.0, 1.0, 1.0, 1.0, 1.0, 1.0, 1.0, 1.0, 1.0, 1.0, 1.0, 1.0, 1.0, 1.0, 1.0, 1.0, 1.0, 1.0, 1.0, 1.0, 1.0, 1.0, 1.0, 1.0, 1.0, 1.0, 1.0, 1.0, 1.0, 1.0, 1.0, 1.0, 1.0, 1.0, 1.0, 1.0, 1.0, 1.0, 1.0, 1.0, 1.0, 1.0, 1.0, 1.0, 1.0, 1.0, 1.0, 1.0, 1.0, 1.0, 1.0, 1.0, 1.0, 1.0, 1.0, 1.0, 1.0, 1.0, 1.0, 1.0, 1.0, 1.0, 1.0, 1.0, 1.0, 1.0, 1.0, 1.0, 1.0, 1.0, 1.0, 1.0, 1.0, 1.0, 1.0, 1.0, 1.0, 1.0, 1.0, 1.0, 1.0, 1.0, 1.0, 1.0, 1.0, 1.0, 1.0, 1.0, 1.0, 1.0, 1.0, 1.0, 1.0, 1.0, 1.0, 1.0, 1.0, 1.0, 1.0, 1.0, 1.0, 1.0, 1.0, 1.0, 1.0, 1.0, 1.0, 1.0, 1.0, 1.0, 1.0, 1.0, 1.0, 1.0, 1.0, 1.0, 1.0, 1.0, 1.0, 1.0, 1.0, 1.0, 1.0, 1.0, 1.0, 1.0, 1.0, 1.0, 1.0, 1.0, 1.0, 1.0, 1.0, 1.0, 1.0, 1.0, 1.0, 1.0, 1.0, 1.0, 1.0, 1.0, 1.0, 1.0, 1.0, 1.0, 1.0, 1.0, 1.0, 1.0, 1.0, 1.0, 1.0, 1.0, 1.0, 1.0, 1.0, 1.0, 1.0, 1.0, 1.0, 1.0, 1.0, 1.0, 1.0, 1.0, 1.0, 1.0, 1.0, 1.0, 1.0, 1.0, 1.0, 1.0, 1.0, 1.0, 1.0, 1.0, 1.0, 1.0, 1.0, 1.0, 1.0, 1.0, 1.0, 1.0, 1.0, 1.0, 1.0, 1.0, 1.0, 1.0, 1.0, 1.0, 1.0, 1.0, 1.0, 1.0, 1.0, 1.0, 1.0, 1.0, 1.0, 1.0, 1.0, 1.0, 1.0, 1.0, 1.0, 1.0, 1.0, 1.0, 1.0, 1.0, 1.0, 1.0, 1.0, 1.0, 1.0, 1.0, 1.0, 1.0, 1.0, 1.0, 1.0, 1.0, 1.0, 1.0, 1.0, 1.0, 1.0, 1.0, 1.0, 1.0, 1.0, 1.0, 1.0, 1.0, 1.0, 1.0, 1.0, 1.0, 1.0, 1.0, 1.0, 1.0, 1.0, 1.0, 1.0, 1.0, 1.0, 1.0, 1.0, 1.0, 1.0, 1.0, 1.0, 1.0, 1.0, 1.0, 1.0, 1.0, 1.0, 1.0, 1.0, 1.0, 1.0, 1.0, 1.0, 1.0, 1.0, 1.0, 1.0, 1.0, 1.0, 1.0, 1.0, 1.0, 1.0, 1.0, 1.0, 1.0, 1.0, 1.0, 1.0, 1.0, 1.0, 1.0, 1.0, 1.0, 1.0, 1.0, 1.0, 1.0, 1.0, 1.0, 1.0, 1.0, 1.0, 1.0, 1.0, 1.0, 1.0, 1.0, 1.0, 1.0, 1.0, 1.0, 1.0, 1.0, 1.0, 1.0, 1.0, 1.0, 1.0, 1.0, 1.0, 1.0, 1.0, 1.0, 1.0, 1.0, 1.0, 1.0, 1.0, 1.0, 1.0, 1.0, 1.0, 1.0, 1.0, 1.0, 1.0, 1.0, 1.0, 1.0, 1.0, 1.0, 1.0, 1.0, 1.0, 1.0, 1.0, 1.0, 1.0, 1.0, 1.0, 1.0, 1.0, 1.0, 1.0, 1.0, 1.0, 1.0, 1.0, 1.0, 1.0, 1.0, 1.0, 1.0, 1.0, 1.0, 1.0, 1.0, 1.0, 1.0, 1.0, 1.0, 1.0, 1.0, 1.0, 1.0, 1.0, 1.0, 1.0, 1.0, 1.0, 1.0, 1.0, 1.0, 1.0, 1.0, 1.0, 1.0, 1.0, 1.0, 1.0, 1.0, 1.0, 1.0, 1.0, 1.0, 1.0, 1.0, 1.0, 1.0, 1.0, 1.0, 1.0, 1.0, 1.0, 1.0, 1.0, 1.0, 1.0, 1.0, 1.0, 1.0, 1.0, 1.0, 1.0, 1.0, 1.0, 1.0, 1.0, 1.0, 1.0, 1.0, 1.0, 1.0, 1.0, 1.0, 1.0, 1.0, 1.0, 1.0, 1.0, 1.0, 1.0, 1.0, 1.0, 1.0, 1.0, 1.0, 1.0, 1.0, 1.0, 1.0, 1.0, 1.0, 1.0, 1.0, 1.0, 1.0, 1.0, 1.0, 1.0, 1.0, 1.0, 1.0, 1.0, 1.0, 1.0, 1.0, 1.0, 1.0, 1.0, 1.0, 1.0, 1.0, 1.0, 1.0, 1.0, 1.0, 1.0, 1.0, 1.0, 1.0, 1.0, 1.0, 1.0, 1.0, 1.0, 1.0, 1.0, 1.0, 1.0, 1.0, 1.0, 1.0, 1.0, 1.0, 1.0, 1.0, 1.0, 1.0, 1.0, 1.0, 1.0, 1.0, 1.0, 1.0, 1.0, 1.0, 1.0, 1.0, 1.0, 1.0, 1.0, 1.0, 1.0, 1.0, 1.0, 1.0, 1.0, 1.0, 1.0, 1.0, 1.0, 1.0, 1.0, 1.0, 1.0, 1.0, 1.0, 1.0, 1.0, 1.0, 1.0, 1.0, 1.0, 1.0, 1.0, 1.0, 1.0, 1.0, 1.0, 1.0, 1.0, 1.0, 1.0, 1.0, 1.0, 1.0, 1.0, 1.0, 1.0, 1.0, 1.0, 1.0, 1.0, 1.0, 1.0, 1.0, 1.0, 1.0, 1.0, 1.0, 1.0, 1.0, 1.0, 1.0, 1.0, 1.0, 1.0, 1.0, 1.0, 1.0, 1.0, 1.0, 1.0, 1.0, 1.0, 1.0, 1.0, 1.0, 1.0, 1.0, 1.0, 1.0, 1.0, 1.0, 1.0, 1.0, 1.0, 1.0, 1.0, 1.0, 1.0, 1.0, 1.0, 1.0, 1.0, 1.0, 1.0, 1.0, 1.0, 1.0, 1.0, 1.0, 1.0, 1.0, 1.0, 1.0, 1.0, 1.0, 1.0, 1.0, 1.0, 1.0, 1.0, 1.0, 1.0, 1.0, 1.0, 1.0, 1.0, 1.0, 1.0, 1.0, 1.0, 1.0, 1.0, 1.0, 1.0, 1.0, 1.0, 1.0, 1.0, 1.0, 1.0, 1.0, 1.0, 1.0, 1.0, 1.0, 1.0, 1.0, 1.0, 1.0, 1.0, 1.0, 1.0, 1.0, 1.0, 1.0, 1.0, 1.0, 1.0, 1.0, 1.0, 1.0, 1.0, 1.0, 1.0, 1.0, 1.0, 1.0, 1.0, 1.0, 1.0, 1.0, 1.0, 1.0, 1.0, 1.0, 1.0, 1.0, 1.0, 1.0, 1.0, 1.0, 1.0, 1.0, 1.0, 1.0, 1.0, 1.0, 1.0, 1.0, 1.0, 1.0, 1.0, 1.0, 1.0, 1.0, 1.0, 1.0, 1.0, 1.0, 1.0, 1.0, 1.0, 1.0, 1.0, 1.0, 1.0, 1.0, 1.0, 1.0, 1.0, 1.0, 1.0, 1.0, 1.0, 1.0, 1.0, 1.0, 1.0, 1.0, 1.0, 1.0, 1.0, 1.0, 1.0, 1.0, 1.0, 1.0, 1.0, 1.0, 1.0, 1.0, 1.0, 1.0, 1.0, 1.0, 1.0, 1.0, 1.0, 1.0, 1.0, 1.0, 1.0, 1.0, 1.0, 1.0, 1.0, 1.0, 1.0, 1.0, 1.0, 1.0, 1.0, 1.0, 1.0, 1.0, 1.0, 1.0, 1.0, 1.0, 1.0, 1.0, 1.0, 1.0, 1.0, 1.0, 1.0, 1.0, 1.0, 1.0, 1.0, 1.0, 1.0, 1.0, 1.0, 1.0, 1.0, 1.0, 1.0, 1.0, 1.0, 1.0, 1.0, 1.0, 1.0, 1.0, 1.0, 1.0, 1.0, 1.0, 1.0, 1.0, 1.0, 1.0, 1.0, 1.0, 1.0, 1.0, 1.0, 1.0, 1.0, 1.0, 1.0, 1.0, 1.0, 1.0, 1.0, 1.0, 1.0, 1.0, 1.0, 1.0, 1.0, 1.0, 1.0, 1.0, 1.0, 1.0, 1.0, 1.0, 1.0, 1.0, 1.0, 1.0, 1.0, 1.0, 1.0, 1.0, 1.0, 1.0, 1.0, 1.0, 1.0, 1.0, 1.0, 1.0, 1.0, 1.0, 1.0, 1.0, 1.0, 1.0, 1.0, 1.0, 1.0, 1.0, 1.0, 1.0, 1.0, 1.0, 1.0, 1.0, 1.0, 1.0, 1.0, 1.0, 1.0, 1.0, 1.0, 1.0, 1.0, 1.0, 1.0, 1.0, 1.0, 1.0, 1.0, 1.0, 1.0, 1.0, 1.0, 1.0, 1.0, 1.0, 1.0, 1.0, 1.0, 1.0, 1.0, 1.0, 1.0, 1.0, 1.0, 1.0, 1.0, 1.0, 1.0, 1.0, 1.0, 1.0, 1.0, 1.0, 1.0, 1.0, 1.0, 1.0, 1.0, 1.0, 1.0, 1.0, 1.0, 1.0, 1.0, 1.0, 1.0, 1.0, 1.0, 1.0, 1.0, 1.0, 1.0, 1.0, 1.0, 1.0, 1.0, 1.0, 1.0, 1.0, 1.0, 1.0, 1.0, 1.0, 1.0, 1.0, 1.0, 1.0, 1.0, 1.0, 1.0, 1.0, 1.0, 1.0, 1.0, 1.0, 1.0, 1.0, 1.0, 1.0, 1.0, 1.0, 1.0, 1.0, 1.0, 1.0, 1.0, 1.0, 1.0, 1.0, 1.0, 1.0, 1.0, 1.0, 1.0, 1.0, 1.0, 1.0, 1.0, 1.0, 1.0, 1.0, 1.0, 1.0, 1.0, 1.0, 1.0, 1.0, 1.0, 1.0, 1.0, 1.0, 1.0, 1.0, 1.0, 1.0, 1.0, 1.0, 1.0, 1.0, 1.0, 1.0, 1.0, 1.0, 1.0, 1.0, 1.0, 1.0, 1.0, 1.0, 1.0, 1.0, 1.0, 1.0, 1.0, 1.0, 1.0, 1.0, 1.0, 1.0, 1.0, 1.0, 1.0, 1.0, 1.0, 1.0, 1.0, 1.0, 1.0, 1.0, 1.0, 1.0, 1.0, 1.0, 1.0, 1.0, 1.0, 1.0, 1.0, 1.0, 1.0, 1.0, 1.0, 1.0, 1.0, 1.0, 1.0, 1.0, 1.0, 1.0, 1.0, 1.0, 1.0, 1.0, 1.0, 1.0, 1.0, 1.0, 1.0, 1.0, 1.0, 1.0, 1.0, 1.0, 1.0, 1.0, 1.0, 1.0, 1.0, 1.0, 1.0, 1.0, 1.0, 1.0, 1.0, 1.0, 1.0, 1.0, 1.0, 1.0, 1.0, 1.0, 1.0, 1.0, 1.0, 1.0, 1.0, 1.0, 1.0, 1.0, 1.0, 1.0, 1.0, 1.0, 1.0, 1.0, 1.0, 1.0, 1.0, 1.0, 1.0, 1.0, 1.0, 1.0, 1.0, 1.0, 1.0, 1.0, 1.0, 1.0, 1.0, 1.0, 1.0, 1.0, 1.0, 1.0, 1.0, 1.0, 1.0, 1.0, 1.0, 1.0, 1.0, 1.0, 1.0, 1.0, 1.0, 1.0, 1.0, 1.0, 1.0, 1.0, 1.0, 1.0, 1.0, 1.0, 1.0, 1.0, 1.0, 1.0, 1.0, 1.0, 1.0, 1.0, 1.0, 1.0, 1.0, 1.0, 1.0, 1.0, 1.0, 1.0, 1.0, 1.0, 1.0, 1.0, 1.0, 1.0, 1.0, 1.0, 1.0, 1.0, 1.0, 1.0, 1.0, 1.0, 1.0, 1.0, 1.0, 1.0, 1.0, 1.0, 1.0, 1.0, 1.0, 1.0, 1.0, 1.0, 1.0, 1.0, 1.0, 1.0, 1.0, 1.0, 1.0, 1.0, 1.0, 1.0, 1.0, 1.0, 1.0, 1.0, 1.0, 1.0, 1.0, 1.0, 1.0, 1.0, 1.0, 1.0, 1.0, 1.0, 1.0, 1.0, 1.0, 1.0, 1.0, 1.0, 1.0, 1.0, 1.0, 1.0, 1.0, 1.0, 1.0, 1.0, 1.0, 1.0, 1.0, 1.0, 1.0, 1.0, 1.0, 1.0, 1.0, 1.0, 1.0, 1.0, 1.0, 1.0, 1.0, 1.0, 1.0, 1.0, 1.0, 1.0, 1.0, 1.0, 1.0, 1.0, 1.0, 1.0, 1.0, 1.0, 1.0, 1.0, 1.0, 1.0, 1.0, 1.0, 1.0, 1.0, 1.0, 1.0, 1.0, 1.0, 1.0, 1.0, 1.0, 1.0, 1.0, 1.0, 1.0, 1.0, 1.0, 1.0, 1.0, 1.0, 1.0, 1.0, 1.0, 1.0, 1.0, 1.0, 1.0, 1.0, 1.0, 1.0, 1.0, 1.0, 1.0, 1.0, 1.0, 1.0, 1.0, 1.0, 1.0, 1.0, 1.0, 1.0, 1.0, 1.0, 1.0, 1.0, 1.0, 1.0, 1.0, 1.0, 1.0, 1.0, 1.0, 1.0, 1.0, 1.0, 1.0, 1.0, 1.0, 1.0, 1.0, 1.0, 1.0, 1.0, 1.0, 1.0, 1.0, 1.0, 1.0, 1.0, 1.0, 1.0, 1.0, 1.0, 1.0, 1.0, 1.0, 1.0, 1.0, 1.0, 1.0, 1.0, 1.0, 1.0, 1.0, 1.0, 1.0, 1.0, 1.0, 1.0, 1.0, 1.0, 1.0, 1.0, 1.0, 1.0, 1.0, 1.0, 1.0, 1.0, 1.0, 1.0, 1.0, 1.0, 1.0, 1.0, 1.0, 1.0, 1.0, 1.0, 1.0, 1.0, 1.0, 1.0, 1.0, 1.0, 1.0, 1.0, 1.0, 1.0, 1.0, 1.0, 1.0, 1.0, 1.0, 1.0, 1.0, 1.0, 1.0, 1.0, 1.0, 1.0, 1.0, 1.0, 1.0, 1.0, 1.0, 1.0, 1.0, 1.0, 1.0, 1.0, 1.0, 1.0, 1.0, 1.0, 1.0, 1.0, 1.0, 1.0, 1.0, 1.0, 1.0, 1.0, 1.0, 1.0, 1.0, 1.0, 1.0, 1.0, 1.0, 1.0, 1.0, 1.0, 1.0, 1.0, 1.0, 1.0, 1.0, 1.0, 1.0, 1.0, 1.0, 1.0, 1.0, 1.0, 1.0, 1.0, 1.0, 1.0, 1.0, 1.0, 1.0, 1.0, 1.0, 1.0, 1.0, 1.0, 1.0, 1.0, 1.0, 1.0, 1.0, 1.0, 1.0, 1.0, 1.0, 1.0, 1.0, 1.0, 1.0, 1.0, 1.0, 1.0, 1.0, 1.0, 1.0, 1.0, 1.0, 1.0, 1.0, 1.0, 1.0, 1.0, 1.0, 1.0, 1.0, 1.0, 1.0, 1.0, 1.0, 1.0, 1.0, 1.0, 1.0, 1.0, 1.0, 1.0, 1.0, 1.0, 1.0, 1.0, 1.0, 1.0, 1.0, 1.0, 1.0, 1.0, 1.0, 1.0, 1.0, 1.0, 1.0, 1.0, 1.0, 1.0, 1.0, 1.0, 1.0, 1.0, 1.0, 1.0, 1.0, 1.0, 1.0, 1.0, 1.0, 1.0, 1.0, 1.0, 1.0, 1.0, 1.0, 1.0, 1.0, 1.0, 1.0, 1.0, 1.0, 1.0, 1.0, 1.0, 1.0, 1.0, 1.0, 1.0, 1.0, 1.0, 1.0, 1.0, 1.0, 1.0, 1.0, 1.0, 1.0, 1.0, 1.0, 1.0, 1.0, 1.0, 1.0, 1.0, 1.0, 1.0, 1.0, 1.0, 1.0, 1.0, 1.0, 1.0, 1.0, 1.0, 1.0, 1.0, 1.0, 1.0, 1.0, 1.0, 1.0, 1.0, 1.0, 1.0, 1.0, 1.0, 1.0, 1.0, 1.0, 1.0, 1.0, 1.0, 1.0, 1.0, 1.0, 1.0, 1.0, 1.0, 1.0, 1.0, 1.0, 1.0, 1.0, 1.0, 1.0, 1.0, 1.0, 1.0, 1.0, 1.0, 1.0, 1.0, 1.0, 1.0, 1.0, 1.0, 1.0, 1.0, 1.0, 1.0, 1.0, 1.0, 1.0, 1.0, 1.0, 1.0, 1.0, 1.0, 1.0, 1.0, 1.0, 1.0, 1.0, 1.0, 1.0, 1.0, 1.0, 1.0, 1.0, 1.0, 1.0, 1.0, 1.0, 1.0, 1.0, 1.0, 1.0, 1.0, 1.0, 1.0, 1.0, 1.0, 1.0, 1.0, 1.0, 1.0, 1.0, 1.0, 1.0, 1.0, 1.0, 1.0, 1.0, 1.0, 1.0, 1.0, 1.0, 1.0, 1.0, 1.0, 1.0, 1.0, 1.0, 1.0, 1.0, 1.0, 1.0, 1.0, 1.0, 1.0, 1.0, 1.0, 1.0, 1.0, 1.0, 1.0, 1.0, 1.0, 1.0, 1.0, 1.0, 1.0, 1.0, 1.0, 1.0, 1.0, 1.0, 1.0, 1.0, 1.0, 1.0, 1.0, 1.0, 1.0, 1.0, 1.0, 1.0, 1.0, 1.0, 1.0, 1.0, 1.0, 1.0, 1.0, 1.0, 1.0, 1.0, 1.0, 1.0, 1.0, 1.0, 1.0, 1.0, 1.0, 1.0, 1.0, 1.0, 1.0, 1.0, 1.0, 1.0, 1.0, 1.0, 1.0, 1.0, 1.0, 1.0, 1.0, 1.0, 1.0, 1.0, 1.0, 1.0, 1.0, 1.0, 1.0, 1.0, 1.0, 1.0, 1.0, 1.0, 1.0, 1.0, 1.0, 1.0, 1.0, 1.0, 1.0, 1.0, 1.0, 1.0, 1.0, 1.0, 1.0, 1.0, 1.0, 1.0, 1.0, 1.0, 1.0, 1.0, 1.0, 1.0, 1.0, 1.0, 1.0, 1.0, 1.0, 1.0, 1.0, 1.0, 1.0, 1.0, 1.0, 1.0, 1.0, 1.0, 1.0, 1.0, 1.0, 1.0, 1.0, 1.0, 1.0, 1.0, 1.0, 1.0, 1.0, 1.0, 1.0, 1.0, 1.0, 1.0, 1.0, 1.0, 1.0, 1.0, 1.0, 1.0, 1.0, 1.0, 1.0, 1.0, 1.0, 1.0, 1.0, 1.0, 1.0, 1.0, 1.0, 1.0, 1.0, 1.0, 1.0, 1.0, 1.0, 1.0, 1.0, 1.0, 1.0, 1.0, 1.0, 1.0, 1.0, 1.0, 1.0, 1.0, 1.0, 1.0, 1.0, 1.0, 1.0, 1.0, 1.0, 1.0, 1.0, 1.0, 1.0, 1.0, 1.0, 1.0, 1.0, 1.0, 1.0, 1.0, 1.0, 1.0, 1.0, 1.0, 1.0, 1.0, 1.0, 1.0, 1.0, 1.0, 1.0, 1.0, 1.0, 1.0, 1.0, 1.0, 1.0, 1.0, 1.0, 1.0, 1.0, 1.0, 1.0, 1.0, 1.0, 1.0, 1.0, 1.0, 1.0, 1.0, 1.0, 1.0, 1.0, 1.0, 1.0, 1.0, 1.0, 1.0, 1.0, 1.0, 1.0, 1.0, 1.0, 1.0, 1.0, 1.0, 1.0, 1.0, 1.0, 1.0, 1.0, 1.0, 1.0, 1.0, 1.0, 1.0, 1.0, 1.0, 1.0, 1.0, 1.0, 1.0, 1.0, 1.0, 1.0, 1.0, 1.0, 1.0, 1.0, 1.0, 1.0, 1.0, 1.0, 1.0, 1.0, 1.0, 1.0, 1.0, 1.0, 1.0, 1.0, 1.0, 1.0, 1.0, 1.0, 1.0, 1.0, 1.0, 1.0, 1.0, 1.0, 1.0, 1.0, 1.0, 1.0, 1.0, 1.0, 1.0, 1.0, 1.0, 1.0, 1.0, 1.0, 1.0, 1.0, 1.0, 1.0, 1.0, 1.0, 1.0, 1.0, 1.0, 1.0, 1.0, 1.0, 1.0, 1.0, 1.0, 1.0, 1.0, 1.0, 1.0, 1.0, 1.0, 1.0, 1.0, 1.0, 1.0, 1.0, 1.0, 1.0, 1.0, 1.0, 1.0, 1.0, 1.0, 1.0, 1.0, 1.0, 1.0, 1.0, 1.0, 1.0, 1.0, 1.0, 1.0, 1.0, 1.0, 1.0, 1.0, 1.0, 1.0, 1.0, 1.0, 1.0, 1.0, 1.0, 1.0, 1.0, 1.0, 1.0, 1.0, 1.0, 1.0, 1.0, 1.0, 1.0, 1.0, 1.0, 1.0, 1.0, 1.0, 1.0, 1.0, 1.0, 1.0, 1.0, 1.0, 1.0, 1.0, 1.0, 1.0, 1.0, 1.0, 1.0, 1.0, 1.0, 1.0, 1.0, 1.0, 1.0, 1.0, 1.0, 1.0, 1.0, 1.0, 1.0, 1.0, 1.0, 1.0, 1.0, 1.0, 1.0, 1.0, 1.0, 1.0, 1.0, 1.0, 1.0, 1.0, 1.0, 1.0, 1.0, 1.0, 1.0, 1.0, 1.0, 1.0, 1.0, 1.0, 1.0, 1.0, 1.0, 1.0, 1.0, 1.0, 1.0, 1.0, 1.0, 1.0, 1.0, 1.0, 1.0, 1.0, 1.0, 1.0, 1.0, 1.0, 1.0, 1.0, 1.0, 1.0, 1.0, 1.0, 1.0, 1.0, 1.0, 1.0, 1.0, 1.0, 1.0, 1.0, 1.0, 1.0, 1.0, 1.0, 1.0, 1.0, 1.0, 1.0, 1.0, 1.0, 1.0, 1.0, 1.0, 1.0, 1.0, 1.0, 1.0, 1.0, 1.0, 1.0, 1.0, 1.0, 1.0, 1.0, 1.0, 1.0, 1.0, 1.0, 1.0, 1.0, 1.0, 1.0, 1.0, 1.0, 1.0, 1.0, 1.0, 1.0, 1.0, 1.0, 1.0, 1.0, 1.0, 1.0, 1.0, 1.0, 1.0, 1.0, 1.0, 1.0, 1.0, 1.0, 1.0, 1.0, 1.0, 1.0, 1.0, 1.0, 1.0, 1.0, 1.0, 1.0, 1.0, 1.0, 1.0, 1.0, 1.0, 1.0, 1.0, 1.0, 1.0, 1.0, 1.0, 1.0, 1.0, 1.0, 1.0, 1.0, 1.0, 1.0, 1.0, 1.0, 1.0, 1.0, 1.0, 1.0, 1.0, 1.0, 1.0, 1.0, 1.0, 1.0, 1.0, 1.0, 1.0, 1.0, 1.0, 1.0, 1.0, 1.0, 1.0, 1.0, 1.0, 1.0, 1.0, 1.0, 1.0, 1.0, 1.0, 1.0, 1.0, 1.0, 1.0, 1.0, 1.0, 1.0, 1.0, 1.0, 1.0, 1.0, 1.0, 1.0, 1.0, 1.0, 1.0, 1.0, 1.0, 1.0, 1.0, 1.0, 1.0, 1.0, 1.0, 1.0, 1.0, 1.0, 1.0, 1.0, 1.0, 1.0, 1.0, 1.0, 1.0, 1.0, 1.0, 1.0, 1.0, 1.0, 1.0, 1.0, 1.0, 1.0, 1.0, 1.0, 1.0, 1.0, 1.0, 1.0, 1.0, 1.0, 1.0, 1.0, 1.0, 1.0, 1.0, 1.0, 1.0, 1.0, 1.0, 1.0, 1.0, 1.0, 1.0, 1.0, 1.0, 1.0, 1.0, 1.0, 1.0, 1.0, 1.0, 1.0, 1.0, 1.0, 1.0, 1.0, 1.0, 1.0, 1.0, 1.0, 1.0, 1.0, 1.0, 1.0, 1.0, 1.0, 1.0, 1.0, 1.0, 1.0, 1.0, 1.0, 1.0, 1.0, 1.0, 1.0, 1.0, 1.0, 1.0, 1.0, 1.0, 1.0, 1.0, 1.0, 1.0, 1.0, 1.0, 1.0, 1.0, 1.0, 1.0, 1.0, 1.0, 1.0, 1.0, 1.0, 1.0, 1.0, 1.0, 1.0, 1.0, 1.0, 1.0, 1.0, 1.0, 1.0, 1.0, 1.0, 1.0, 1.0, 1.0, 1.0, 1.0])
me_icosphere.materials.append(mat_seal_gray_dark)
me_icosphere.materials.append(mat_seal_gray_medium)
me_icosphere.materials.append(mat_seal_black)
me_icosphere.use_remesh_preserve_volume = False
me_icosphere.use_remesh_preserve_attributes = False
me_icosphere.use_mirror_vertex_groups = False
me_icosphere.update()
arm_armature = bpy.data.armatures.new('Armature')  # bones are not reproduced

# ---- objects
ob_plane = bpy.data.objects.new('Plane', me_plane)
ob_armature = bpy.data.objects.new('Armature', arm_armature)
ob_icosphere = bpy.data.objects.new('Icosphere', me_icosphere)

# ---- transforms, parenting, visibility, modifiers, constraints
ob_plane.location = (-0.3666, -0.2054, 0.02962)
ob_plane.scale = (7.401, 7.401, 7.401)
ob_plane.hide_viewport = True
ob_plane.lineart.crease_threshold = 0.0
ob_armature.location = (-0.09037, -0.01338, 3.913)
ob_armature.rotation_euler = (-1.571, -0.0, 0.0)
ob_armature.show_in_front = True
ob_armature.lineart.crease_threshold = 0.0
ob_icosphere.parent = ob_armature
ob_icosphere.matrix_parent_inverse = Matrix(((1.0, 0.0, 0.0, 0.09037), (0.0, -4.371e-08, -1.0, 3.913), (0.0, 1.0, -4.377e-08, 0.01338), (0.0, 0.0, 0.0, 1.0)))
ob_icosphere.location = (0.0, 0.1692, 1.02)
ob_icosphere.lineart.crease_threshold = 0.0
_vg = ob_icosphere.vertex_groups.new(name='body_C')
_vg = ob_icosphere.vertex_groups.new(name='body_1')
for _i, _w in zip([0, 1, 2, 22, 24, 25, 27, 29, 31, 64, 65, 66, 67, 68, 71, 73, 74, 75, 83, 85, 86, 87, 88, 90, 91, 92, 93, 96, 123, 125, 127, 129, 130, 132, 134, 170, 171, 172, 174, 175, 176, 180, 181, 184, 185, 186, 187, 195, 197, 200, 202], [0.02125, 0.05698, 0.2589, 0.1207, 0.3336, 0.2139, 0.5129, 0.1912, 0.3478, 0.3572, 0.08084, 0.02976, 0.182, 0.4156, 0.08784, 0.1637, 0.03386, 0.07964, 0.2072, 0.1679, 0.02125, 0.05698, 0.2589, 0.05337, 0.33, 0.4748, 0.161, 0.07204, 0.1207, 0.3336, 0.2139, 0.2, 0.5115, 0.1912, 0.3478, 0.3572, 0.08084, 0.02976, 0.2313, 0.182, 0.4156, 8.836e-06, 0.1289, 0.1637, 0.03386, 0.3184, 0.07964, 0.2072, 0.1679, 0.07846, 0.1247]): _vg.add([_i], _w, 'REPLACE')
_vg = ob_icosphere.vertex_groups.new(name='body_2')
for _i, _w in zip([0, 1, 2, 22, 23, 24, 25, 27, 29, 31, 35, 37, 64, 65, 66, 67, 68, 69, 72, 73, 75, 83, 85, 86, 87, 88, 90, 91, 92, 123, 124, 125, 127, 130, 132, 134, 138, 142, 170, 171, 172, 173, 174, 175, 176, 177, 182, 184, 186, 187, 195, 197], [0.7267, 0.6457, 0.1042, 0.7561, 0.2316, 0.2669, 0.5967, 0.1335, 0.04585, 0.1764, 0.1117, 0.0008524, 0.4848, 0.7741, 0.7307, 0.6618, 0.1249, 0.0958, 0.1466, 0.01961, 0.01651, 0.09768, 0.03719, 0.7267, 0.6457, 0.1042, 0.7673, 0.1761, 0.05609, 0.7561, 0.2316, 0.2669, 0.5967, 0.1377, 0.04585, 0.1764, 0.1117, 0.0008524, 0.4848, 0.7741, 0.7307, 0.09884, 0.6483, 0.6618, 0.1249, 0.0958, 0.1466, 0.01961, 0.03294, 0.01651, 0.09768, 0.03719]): _vg.add([_i], _w, 'REPLACE')
_vg = ob_icosphere.vertex_groups.new(name='body_3')
for _i, _w in zip([0, 1, 2, 20, 21, 22, 23, 24, 25, 27, 28, 35, 36, 37, 64, 65, 66, 67, 68, 69, 72, 86, 87, 88, 90, 92, 121, 122, 123, 124, 126, 131, 138, 140, 141, 142, 170, 171, 172, 173, 174, 175, 176, 177, 178, 182, 186, 194], [0.1824, 0.08291, 0.0, 0.143, 0.7971, 0.02318, 0.6342, 0.0, 0.0, 0.0, 0.03813, 0.6977, 0.09526, 0.6892, 2.296e-12, 0.1075, 0.1883, 2.183e-37, 0.0, 0.122, 0.7198, 0.1824, 0.08291, 0.0, 0.1529, 0.0, 0.143, 0.7971, 0.04449, 0.6342, 0.8309, 0.03813, 0.6977, 0.09526, 0.08413, 0.6892, 2.681e-23, 0.1075, 0.1883, 0.5509, 3.66e-05, 2.824e-21, 0.0, 0.122, 0.0973, 0.7198, 0.0, 0.0]): _vg.add([_i], _w, 'REPLACE')
_vg = ob_icosphere.vertex_groups.new(name='body_4')
for _i, _w in zip([12, 13, 16, 20, 21, 23, 26, 28, 36, 37, 64, 65, 66, 67, 68, 72, 88, 90, 92, 110, 111, 117, 121, 122, 123, 124, 126, 128, 131, 139, 140, 141, 142, 170, 171, 172, 173, 174, 175, 176, 182, 194], [0.09151, 0.01668, 0.2638, 0.4364, 0.08278, 0.05566, 0.01132, 0.4151, 0.4397, 0.1347, 0.0, 0.0, 0.0, 0.0, 0.0, 0.0227, 0.0, 0.0, 0.0, 0.09151, 0.01668, 0.2638, 0.4364, 0.08278, 0.0, 0.05566, 0.002679, 0.01132, 0.4151, 0.4886, 0.4397, 0.4524, 0.1347, 0.0, 0.0, 0.0, 0.1699, 0.0, 0.0, 0.0, 0.0227, 0.0]): _vg.add([_i], _w, 'REPLACE')
_vg = ob_icosphere.vertex_groups.new(name='tail_R')
for _i, _w in zip([12, 13, 14, 15, 16, 17, 18, 19, 26, 28, 61, 62, 63, 110, 111, 112, 113, 114, 115, 117, 168], [0.6813, 0.8862, 0.9468, 0.9881, 0.4028, 1.008, 0.9555, 0.9955, 0.9188, 0.105, 0.9966, 1.001, 0.9934, 0.1349, 0.04594, 0.4919, 0.5185, 0.05179, 0.5064, 0.04872, 0.4985]): _vg.add([_i], _w, 'REPLACE')
_vg = ob_icosphere.vertex_groups.new(name='tail_L')
for _i, _w in zip([12, 13, 14, 16, 110, 111, 112, 113, 114, 115, 116, 117, 118, 119, 120, 128, 131, 166, 167, 168, 169], [0.1349, 0.04594, 0.05179, 0.04872, 0.6813, 0.8862, 0.4919, 0.5185, 0.9468, 0.5064, 0.9881, 0.4028, 1.008, 0.9555, 0.9955, 0.9188, 0.105, 0.9966, 1.001, 0.4985, 0.9934]): _vg.add([_i], _w, 'REPLACE')
_vg = ob_icosphere.vertex_groups.new(name='head_1')
for _i, _w in zip([5, 11, 32, 70, 78, 79, 80, 81, 91, 95, 96, 97, 101, 109, 135, 179, 180, 181, 183, 190, 191, 192, 193, 199, 203], [0.1202, 0.3909, 0.06606, 0.07296, 0.05304, 0.008183, 0.04994, 0.01907, 0.0, 0.1202, 0.03672, 0.3064, 0.01954, 0.3909, 0.06606, 0.07296, 0.123, 0.0, 0.2332, 0.05304, 0.008183, 0.04994, 0.01907, 0.0443, 0.03189]): _vg.add([_i], _w, 'REPLACE')
_vg = ob_icosphere.vertex_groups.new(name='head_2')
for _i, _w in zip([5, 6, 7, 8, 9, 10, 11, 32, 33, 34, 57, 58, 70, 78, 80, 95, 97, 98, 99, 100, 101, 102, 103, 104, 106, 107, 108, 109, 135, 136, 137, 162, 163, 179, 180, 183, 190, 192, 198, 199, 200, 201, 203, 204, 205, 206, 207], [0.1191, 0.794, 0.08971, 0.134, 0.004554, 0.01605, 0.2411, 0.6433, 0.7191, 0.01808, 0.02153, 0.07842, 0.03036, 0.05616, 0.05288, 0.1191, 0.1328, 0.794, 0.8703, 0.08971, 0.06918, 0.134, 0.06438, 0.04887, 0.01605, 0.03592, 0.004644, 0.2411, 0.6433, 0.7191, 0.01808, 0.02153, 0.07842, 0.03036, 0.05707, 0.3763, 0.05616, 0.05288, 0.4243, 0.4314, 0.2175, 0.4014, 0.3512, 0.004554, 0.04887, 0.004554, 0.004554]): _vg.add([_i], _w, 'REPLACE')
_vg = ob_icosphere.vertex_groups.new(name='head_3')
for _i, _w in zip([6, 7, 8, 9, 10, 34, 98, 99, 100, 101, 102, 103, 104, 105, 106, 107, 108, 137, 204, 205, 206, 207], [0.07236, 0.1367, 0.7211, 0.5902, 0.5498, 0.6435, 0.07712, 0.07525, 0.1407, 0.134, 0.7327, 0.6613, 0.5515, 0.474, 0.5538, 0.4773, 0.57, 0.7814, 0.6159, 0.5641, 0.4838, 0.4913]): _vg.add([_i], _w, 'REPLACE')
_vg = ob_icosphere.vertex_groups.new(name='leg_1_R')
for _i, _w in zip([1, 3, 4, 5, 11, 21, 22, 25, 29, 30, 31, 32, 35, 38, 39, 40, 43, 57, 58, 68, 70, 71, 73, 74, 75, 76, 78, 79, 80, 81, 82, 83, 84, 85, 87, 88, 91, 92, 95, 96, 97, 122, 126, 132, 138, 179, 180, 183, 184, 185, 186, 187, 188, 189, 193, 194, 198, 199, 200], [0.0, 0.08055, 0.21, 2.537e-05, 2.213e-10, 0.0, 0.0, 0.0, 0.006385, 0.3286, 0.0, 1.978e-20, 0.0, 0.6334, 0.5395, 0.7571, 0.003786, 0.1539, 0.1149, 0.0, 0.0, 0.0, 0.0001585, 1.158e-18, 0.00309, 0.03808, 0.0009216, 0.13, 0.008084, 1.216e-07, 0.0008479, 0.0001753, 0.1282, 2.008e-11, 0.0, 0.0, 0.0, 0.0, 0.0, 0.0, 3.933e-22, 0.0, 0.0, 0.0, 0.0, 5.621e-12, 1.612e-24, 4.985e-12, 0.0, 0.0, 1.566e-19, 0.0, 0.0, 0.0, 4.448e-13, 0.0, 2.258e-20, 1.061e-06, 2.285e-08]): _vg.add([_i], _w, 'REPLACE')
_vg = ob_icosphere.vertex_groups.new(name='leg_2_R')
for _i, _w in zip([2, 3, 4, 5, 6, 7, 11, 22, 24, 25, 27, 29, 30, 31, 32, 33, 38, 39, 40, 43, 57, 58, 64, 67, 68, 70, 71, 73, 74, 75, 76, 78, 79, 80, 81, 82, 83, 84, 85, 88, 92, 93, 96, 97, 123, 125, 127, 132, 147, 148, 164, 174, 176, 179, 180, 183, 184, 185, 186, 187, 188, 189, 193, 195, 198, 199, 200], [2.082e-12, 0.06799, 0.0123, 7.115e-28, 0.0, 0.0, 1.452e-08, 3.673e-08, 0.00383, 1.421e-16, 2.217e-16, 4.69e-05, 9.904e-07, 2.825e-17, 3.894e-15, 9.967e-15, 3.82e-14, 0.377, 0.1664, 0.003166, 0.4331, 0.08835, 8.557e-24, 6.11e-07, 1.689e-06, 5.434e-39, 5.918e-21, 2.763e-30, 2.778e-25, 3.364e-24, 0.01359, 9.342e-10, 2.268e-23, 5.074e-09, 4.9e-07, 0.09397, 3.784e-44, 0.3388, 4.247e-27, 0.0, 1.667e-07, 0.0, 2.986e-28, 3.693e-29, 0.0, 0.0, 0.0, 1.261e-16, 0.0, 0.0, 0.0, 0.0003443, 0.0, 0.0, 3.13e-14, 3.63e-38, 6.723e-09, 0.0, 2.801e-08, 0.0, 0.0, 0.0, 5.45e-13, 0.0, 3.618e-10, 1.016e-05, 5.752e-24]): _vg.add([_i], _w, 'REPLACE')
_vg = ob_icosphere.vertex_groups.new(name='leg_3_R')
for _i, _w in zip([3, 4, 5, 30, 32, 38, 39, 40, 41, 42, 43, 44, 45, 49, 53, 57, 58, 59, 70, 74, 76, 77, 78, 79, 80, 81, 82, 84, 85, 97, 180, 198, 199, 200], [0.01088, 0.5909, 0.0009628, 0.04388, 0.0, 0.1411, 0.04009, 0.05209, 0.06797, 0.07072, 0.7693, 0.08548, 0.06377, 0.07522, 0.07125, 0.3427, 2.792e-05, 0.8527, 2.416e-14, 0.0, 0.8395, 0.969, 1.263e-07, 7.306e-11, 1.313e-05, 1.729e-13, 0.7253, 0.4451, 0.0, 0.002031, 0.005053, 0.007087, 0.005013, 0.003601]): _vg.add([_i], _w, 'REPLACE')
_vg = ob_icosphere.vertex_groups.new(name='leg_4_R')
for _i, _w in zip([2, 27, 31, 41, 42, 43, 44, 45, 48, 49, 52, 53, 59, 60, 71, 74, 76, 79, 81, 82, 83, 84, 85, 93], [0.0, 0.0, 0.0, 0.287, 0.8901, 0.1233, 0.8607, 0.8932, 0.6143, 0.2913, 0.1294, 0.2857, 0.1018, 0.5684, 0.0, 0.0, 0.02614, 0.0, 0.0, 0.1366, 0.0, 0.05116, 0.0, 0.0]): _vg.add([_i], _w, 'REPLACE')
_vg = ob_icosphere.vertex_groups.new(name='leg_5_R')
for _i, _w in zip([41, 44, 46, 47, 48, 49, 50, 51, 52, 53, 54, 55, 56, 60, 74, 76], [0.33, 0.02033, 0.4919, 0.4976, 0.1824, 0.323, 0.4872, 0.4977, 0.4331, 0.3276, 0.4975, 0.4913, 0.4895, 0.2062, 0.0, 0.0]): _vg.add([_i], _w, 'REPLACE')
_vg = ob_icosphere.vertex_groups.new(name='leg_1_L')
for _i, _w in zip([2, 4, 11, 29, 38, 43, 49, 53, 57, 68, 70, 73, 74, 75, 76, 78, 79, 80, 81, 89, 93, 94, 95, 96, 97, 109, 125, 132, 133, 134, 135, 143, 144, 145, 148, 162, 163, 179, 180, 181, 183, 184, 185, 186, 187, 188, 190, 191, 192, 193, 194, 195, 196, 197, 201, 202, 203], [0.0, 0.0, 0.0, 0.0, 0.0, 0.0, 0.0, 0.0, 0.0, 0.0, 6.04e-11, 0.0, 0.0, 0.0, 0.0, 0.0, 0.0, 0.0, 3.042e-20, 0.0007071, 0.0, 0.1903, 6.006e-08, 3.554e-24, 6.042e-24, 0.0002124, 0.0, 0.001271, 0.3192, 2.453e-11, 0.004335, 0.6333, 0.5395, 0.7571, 0.003786, 0.1539, 0.1149, 9.243e-29, 2.664e-05, 0.0, 0.0008198, 1.762e-09, 1.044e-17, 2.126e-07, 0.0, 0.03808, 0.1049, 0.1594, 0.1195, 7.387e-17, 0.0008479, 3.675e-17, 0.1282, 9.024e-06, 2.864e-09, 2.093e-16, 6.195e-20]): _vg.add([_i], _w, 'REPLACE')
_vg = ob_icosphere.vertex_groups.new(name='leg_2_L')
for _i, _w in zip([2, 4, 29, 41, 49, 53, 59, 66, 67, 68, 70, 71, 73, 74, 76, 79, 81, 88, 89, 92, 93, 94, 95, 96, 97, 98, 100, 109, 123, 125, 127, 130, 132, 133, 134, 135, 136, 143, 144, 145, 148, 162, 163, 170, 174, 175, 176, 179, 180, 181, 183, 184, 185, 186, 187, 188, 190, 191, 192, 193, 194, 195, 196, 197, 201, 202, 203], [0.0, 0.0, 1.074e-20, 0.0, 0.0, 0.0, 0.0, 0.0, 0.0, 0.0, 0.0, 0.0, 5.651e-14, 0.0, 0.0, 0.0, 0.0004713, 2.082e-12, 5.007e-06, 1.385e-20, 0.0, 0.0123, 0.0002678, 2.689e-13, 1.039e-21, 0.0, 0.0, 4.599e-09, 3.673e-08, 0.00383, 1.421e-16, 1.752e-15, 1.693e-05, 0.4986, 1.04e-28, 2.07e-09, 1.198e-10, 3.83e-14, 0.377, 0.1664, 0.003076, 0.3672, 6.928e-09, 8.557e-24, 0.0003443, 6.11e-07, 1.486e-09, 0.0, 8.008e-17, 0.0, 3.006e-38, 1.567e-34, 2.778e-25, 4.94e-19, 1.951e-24, 0.01359, 0.0, 0.0005349, 8.308e-16, 5.36e-09, 0.09359, 1.158e-40, 0.2675, 0.0, 2.409e-09, 2.815e-18, 3.955e-14]): _vg.add([_i], _w, 'REPLACE')
_vg = ob_icosphere.vertex_groups.new(name='leg_3_L')
for _i, _w in zip([70, 81, 89, 94, 95, 97, 109, 133, 135, 143, 144, 145, 146, 147, 148, 149, 150, 154, 158, 162, 163, 164, 179, 180, 187, 188, 189, 190, 191, 192, 193, 194, 196, 197, 201, 202, 203], [0.0, 0.0, 0.01522, 0.5909, 2.865e-06, 0.002031, 0.0, 0.04392, 0.0, 0.1411, 0.04009, 0.05209, 0.06797, 0.07072, 0.6932, 0.08548, 0.06377, 0.07522, 0.07125, 0.3427, 0.08122, 0.8527, 3.586e-20, 0.005053, 0.0, 0.8395, 0.969, 0.1049, 3.901e-24, 0.1286, 2.394e-07, 0.7253, 0.4451, 0.0, 0.006725, 0.003432, 0.042]): _vg.add([_i], _w, 'REPLACE')
_vg = ob_icosphere.vertex_groups.new(name='leg_4_L')
for _i, _w in zip([4, 70, 79, 81, 88, 93, 134, 146, 147, 148, 149, 150, 153, 154, 157, 158, 164, 165, 181, 185, 188, 193, 194, 195, 196], [0.0, 0.0, 0.0, 0.0, 0.0, 0.0, 0.0, 0.287, 0.8901, 0.1233, 0.8607, 0.8932, 0.6143, 0.2913, 0.1294, 0.2857, 0.1018, 0.5684, 0.0, 0.0, 0.02614, 0.0, 0.1366, 0.0, 0.05116]): _vg.add([_i], _w, 'REPLACE')
_vg = ob_icosphere.vertex_groups.new(name='leg_5_L')
for _i, _w in zip([146, 149, 151, 152, 153, 154, 155, 156, 157, 158, 159, 160, 161, 165, 185, 188], [0.33, 0.02033, 0.4919, 0.4976, 0.1824, 0.323, 0.4872, 0.4977, 0.4331, 0.3276, 0.4975, 0.4913, 0.4895, 0.2062, 0.0, 0.0]): _vg.add([_i], _w, 'REPLACE')
_vg = ob_icosphere.vertex_groups.new(name='leg_5_C_L')
for _i, _w in zip([2, 23, 24, 25, 29, 41, 42, 43, 44, 45, 46, 47, 48, 49, 50, 51, 52, 53, 54, 55, 56, 59, 60, 64, 65, 66, 67, 68, 73, 74, 75, 76, 77, 82, 83, 85, 88, 90, 92, 96, 110, 114, 119, 120, 123, 124, 125, 128, 132, 140, 146, 147, 148, 149, 150, 151, 152, 153, 154, 155, 156, 157, 158, 159, 160, 161, 164, 165, 166, 167, 169, 170, 171, 172, 173, 174, 175, 176, 184, 185, 186, 187, 188, 194, 195], [0.0, 0.0, 0.0, 0.0, 0.0, 0.0, 0.0, 0.0, 0.0, 0.0, 0.0, 0.0, 0.0, 0.0, 0.0, 0.0, 0.0, 0.0, 0.0, 0.0, 0.0, 0.0, 0.0, 0.0, 0.0, 0.0, 0.0, 0.0, 0.0, 0.0, 0.0, 0.0, 0.0, 0.0, 0.0, 0.0, 0.0, 0.0, 0.0, 0.0, 0.0, 0.0, 0.0, 0.0, 0.0, 0.0, 0.0, 0.0, 0.0, 0.0, 8.591e-08, 0.0, 0.0, 2.938e-11, 0.0, 5.137e-15, 8.067e-11, 2.275e-15, 6.376e-08, 1.457e-08, 2.213e-13, 0.0001551, 8.58e-08, 7.408e-17, 3.556e-10, 1.891e-14, 0.0, 4.574e-15, 0.0, 0.0, 0.0, 0.0, 0.0, 0.0, 0.0, 0.0, 0.0, 0.0, 0.0, 0.0, 0.0, 0.0, 0.0, 0.0, 0.0]): _vg.add([_i], _w, 'REPLACE')
_vg = ob_icosphere.vertex_groups.new(name='leg_5_C_R')
for _i, _w in zip([2, 12, 14, 18, 19, 22, 23, 24, 26, 27, 29, 36, 41, 42, 43, 44, 45, 46, 47, 48, 49, 50, 51, 52, 53, 54, 55, 56, 59, 60, 61, 62, 63, 64, 65, 66, 67, 68, 73, 74, 75, 76, 82, 83, 88, 90, 92, 96, 124, 125, 127, 132, 146, 147, 148, 149, 150, 151, 152, 153, 154, 155, 156, 157, 158, 159, 160, 161, 164, 165, 170, 171, 172, 173, 174, 175, 176, 184, 185, 186, 187, 188, 189, 194, 195, 197], [0.0, 0.0, 0.0, 0.0, 0.0, 0.0, 0.0, 0.0, 0.0, 0.0, 0.0, 0.0, 8.591e-08, 0.0, 0.0, 2.938e-11, 0.0, 5.137e-15, 8.067e-11, 2.275e-15, 6.376e-08, 1.457e-08, 2.213e-13, 0.0001551, 8.58e-08, 7.408e-17, 3.556e-10, 1.891e-14, 0.0, 4.574e-15, 0.0, 0.0, 0.0, 0.0, 0.0, 0.0, 0.0, 0.0, 0.0, 0.0, 0.0, 0.0, 0.0, 0.0, 0.0, 0.0, 0.0, 0.0, 0.0, 0.0, 0.0, 0.0, 0.0, 0.0, 0.0, 0.0, 0.0, 0.0, 0.0, 0.0, 0.0, 0.0, 0.0, 0.0, 0.0, 0.0, 0.0, 0.0, 0.0, 0.0, 0.0, 0.0, 0.0, 0.0, 0.0, 0.0, 0.0, 0.0, 0.0, 0.0, 0.0, 0.0, 0.0, 0.0, 0.0, 0.0]): _vg.add([_i], _w, 'REPLACE')
_vg = ob_icosphere.vertex_groups.new(name='body_4_C')
for _i, _w in zip([0, 1, 12, 13, 14, 15, 16, 17, 18, 19, 20, 21, 23, 26, 28, 35, 36, 37, 61, 62, 63, 66, 67, 72, 86, 87, 90, 110, 111, 112, 113, 114, 115, 116, 117, 118, 119, 120, 121, 122, 124, 126, 128, 131, 138, 139, 140, 141, 142, 166, 167, 168, 169, 172, 173, 175, 182], [0.0, 0.0, 0.0, 1.405e-32, 0.0, 0.0, 1.541e-44, 0.0, 0.0, 0.0, 1.16e-28, 4.423e-39, 6.356e-34, 0.0, 1.026e-39, 0.0, 2.26e-32, 0.0, 0.0, 0.0, 0.0, 0.0, 0.0, 5.866e-35, 0.0, 0.0, 0.0, 0.0, 1.405e-32, 0.0, 0.0, 0.0, 0.0, 0.0, 1.541e-44, 0.0, 0.0, 0.0, 1.16e-28, 4.423e-39, 6.356e-34, 0.0, 0.0, 1.026e-39, 0.0, 4.965e-07, 2.26e-32, 5.723e-09, 0.0, 0.0, 0.0, 0.0, 0.0, 0.0, 2.83e-11, 0.0, 5.866e-35]): _vg.add([_i], _w, 'REPLACE')
_vg = ob_icosphere.vertex_groups.new(name='leg_2_R_C')
for _i, _w in zip([2, 3, 4, 5, 11, 29, 30, 31, 32, 38, 39, 42, 43, 44, 45, 57, 58, 59, 70, 74, 75, 76, 77, 78, 79, 80, 81, 82, 83, 84, 85, 88, 89, 94, 95, 109, 132, 133, 134, 135, 143, 144, 147, 148, 149, 150, 162, 163, 164, 179, 185, 187, 188, 189, 190, 191, 192, 193, 194, 195, 196, 197], [0.0, 0.0, 0.0, 0.0, 0.0, 0.0, 0.0, 0.0, 0.0, 0.0, 0.0, 0.0, 0.0, 0.0, 0.0, 0.0, 0.0, 0.0, 0.0, 0.0, 0.0, 0.0, 0.0, 0.0, 0.0, 0.0, 0.0, 0.0, 0.0, 0.0, 0.0, 0.0, 0.0, 0.0, 0.0, 0.0, 0.0, 0.0, 0.0, 0.0, 0.0, 0.0, 0.0, 0.0, 0.0, 0.0, 0.0, 0.0, 0.0, 0.0, 0.0, 0.0, 0.0, 0.0, 0.0, 0.0, 0.0, 0.0, 0.0, 0.0, 0.0, 0.0]): _vg.add([_i], _w, 'REPLACE')
_vg = ob_icosphere.vertex_groups.new(name='leg_3_R_C')
for _i, _w in zip([2, 4, 24, 29, 41, 43, 44, 45, 47, 48, 49, 52, 56, 57, 60, 66, 67, 75, 79, 82, 83, 84, 85, 88, 94, 125, 132, 146, 148, 149, 150, 152, 153, 154, 157, 161, 162, 165, 172, 175, 187, 191, 194, 195, 196, 197], [0.0, 0.0, 0.0, 0.0, 0.0, 0.0, 0.0, 0.0, 0.0, 0.0, 0.0, 0.0, 0.0, 0.0, 0.0, 0.0, 0.0, 0.0, 0.0, 0.0, 0.0, 0.0, 0.0, 0.0, 0.0, 0.0, 0.0, 0.0, 0.0, 0.0, 0.0, 0.0, 0.0, 0.0, 0.0, 0.0, 0.0, 0.0, 0.0, 0.0, 0.0, 0.0, 0.0, 0.0, 0.0, 0.0]): _vg.add([_i], _w, 'REPLACE')
_vg = ob_icosphere.vertex_groups.new(name='leg_2_L_C')
for _i, _w in zip([3, 4, 5, 30, 38, 43, 57, 58, 71, 74, 75, 76, 78, 79, 80, 81, 83, 84, 85, 89, 91, 94, 95, 129, 133, 143, 148, 162, 163, 181, 185, 187, 188, 190, 191, 192, 193, 195, 196, 197], [0.0, 0.0, 0.0, 0.0, 0.0, 0.0, 0.0, 0.0, 0.0, 0.0, 0.0, 0.0, 0.0, 0.0, 0.0, 0.0, 0.0, 0.0, 0.0, 0.0, 0.0, 0.0, 0.0, 0.0, 0.0, 0.0, 0.0, 0.0, 0.0, 0.0, 0.0, 0.0, 0.0, 0.0, 0.0, 0.0, 0.0, 0.0, 0.0, 0.0]): _vg.add([_i], _w, 'REPLACE')
_vg = ob_icosphere.vertex_groups.new(name='leg_3_L_C')
for _i, _w in zip([2, 3, 4, 24, 25, 30, 31, 38, 39, 41, 43, 44, 45, 47, 48, 49, 50, 51, 52, 53, 55, 56, 57, 58, 60, 67, 74, 75, 76, 82, 83, 84, 85, 88, 89, 94, 125, 127, 133, 134, 143, 144, 146, 148, 149, 150, 152, 153, 154, 155, 156, 157, 158, 160, 161, 162, 163, 165, 175, 185, 187, 188, 194, 195, 196, 197], [0.0, 0.0, 0.0, 0.0, 0.0, 0.0, 0.0, 0.0, 0.0, 0.0, 0.0, 0.0, 0.0, 0.0, 0.0, 0.0, 0.0, 0.0, 0.0, 0.0, 0.0, 0.0, 0.0, 0.0, 0.0, 0.0, 0.0, 0.0, 0.0, 0.0, 0.0, 0.0, 0.0, 0.0, 0.0, 0.0, 0.0, 0.0, 0.0, 0.0, 0.0, 0.0, 0.0, 0.0, 0.0, 0.0, 0.0, 0.0, 0.0, 0.0, 0.0, 0.0, 0.0, 0.0, 0.0, 0.0, 0.0, 0.0, 0.0, 0.0, 0.0, 0.0, 0.0, 0.0, 0.0, 0.0]): _vg.add([_i], _w, 'REPLACE')
_vg = ob_icosphere.vertex_groups.new(name='body_1_C')
for _i, _w in zip([0, 1, 2, 3, 4, 5, 6, 7, 8, 9, 10, 11, 12, 13, 14, 15, 16, 17, 18, 19, 20, 21, 22, 23, 24, 25, 26, 27, 28, 29, 30, 31, 32, 33, 34, 35, 36, 37, 38, 39, 41, 42, 43, 44, 45, 46, 47, 48, 49, 50, 52, 53, 54, 55, 56, 57, 58, 59, 60, 61, 62, 63, 64, 66, 67, 68, 69, 70, 71, 72, 73, 74, 75, 76, 78, 79, 80, 81, 82, 83, 84, 85, 86, 87, 88, 89, 91, 92, 93, 94, 95, 96, 97, 98, 99, 100, 101, 102, 103, 105, 106, 107, 108, 109, 110, 111, 113, 114, 115, 116, 117, 118, 119, 120, 121, 122, 123, 124, 125, 126, 127, 128, 129, 130, 131, 132, 133, 134, 135, 136, 137, 138, 139, 140, 142, 143, 144, 146, 147, 148, 149, 150, 151, 152, 153, 154, 155, 157, 158, 159, 160, 161, 162, 163, 164, 165, 166, 167, 169, 170, 172, 175, 176, 177, 178, 179, 180, 181, 182, 183, 184, 185, 187, 188, 190, 191, 192, 193, 194, 195, 196, 197, 198, 199, 200, 201, 202, 204], [0.0, 0.0, 0.0, 2.928e-39, 0.0, 0.0, 1.061e-41, 0.0, 0.0, 0.0, 0.0, 0.0, 0.0, 0.0, 0.0, 0.0, 0.0, 0.0, 0.0, 0.0, 0.0, 0.0, 0.0, 0.0, 0.0, 8.966e-40, 0.0, 2.158e-43, 0.0, 0.0, 0.0, 0.0, 0.0, 0.0, 0.0, 0.0, 0.0, 0.0, 0.0, 0.0, 0.0, 0.0, 0.0, 0.0, 0.0, 0.0, 0.0, 0.0, 0.0, 0.0, 0.0, 0.0, 0.0, 0.0, 0.0, 0.0, 0.0, 0.0, 0.0, 0.0, 0.0, 0.0, 0.0, 0.0, 0.0, 0.0, 0.0, 0.0, 0.0, 0.0, 0.0, 0.0, 0.0, 0.0, 0.0, 0.0, 0.0, 0.0, 0.0, 1.696e-12, 0.0, 3.718e-13, 0.0, 0.0, 0.0, 2.928e-39, 0.0, 0.0, 1.394e-35, 0.0, 0.0, 0.0, 0.0, 1.061e-41, 0.0, 0.0, 0.0, 0.0, 0.0, 0.0, 0.0, 0.0, 0.0, 0.0, 0.0, 0.0, 0.0, 0.0, 0.0, 0.0, 0.0, 0.0, 0.0, 0.0, 0.0, 0.0, 0.0, 0.0, 0.0, 0.0, 8.966e-40, 0.0, 0.0, 9.935e-43, 0.0, 0.0, 0.0, 0.0, 0.0, 0.0, 0.0, 0.0, 0.0, 0.0, 0.0, 0.0, 0.0, 0.0, 0.0, 0.0, 0.0, 0.0, 0.0, 0.0, 0.0, 0.0, 0.0, 0.0, 0.0, 0.0, 0.0, 0.0, 0.0, 0.0, 0.0, 0.0, 0.0, 0.0, 0.0, 0.0, 0.0, 0.0, 0.0, 0.0, 0.0, 0.0, 0.0, 0.0, 0.0, 0.0, 0.0, 0.0, 0.0, 0.0, 0.0, 0.0, 0.0, 0.0, 0.0, 1.696e-12, 0.0, 3.718e-13, 1.369e-39, 9.644e-40, 6.794e-36, 1.294e-39, 1.08e-35, 0.0]): _vg.add([_i], _w, 'REPLACE')
_vg = ob_icosphere.vertex_groups.new(name='body_2_C')
for _i, _w in zip([0, 1, 2, 3, 4, 5, 6, 7, 8, 9, 10, 11, 12, 13, 14, 15, 16, 17, 18, 19, 20, 21, 22, 23, 24, 25, 26, 27, 28, 29, 30, 31, 32, 33, 34, 35, 36, 37, 38, 39, 41, 42, 43, 44, 45, 46, 47, 48, 49, 50, 51, 52, 53, 54, 55, 56, 57, 58, 59, 60, 61, 62, 63, 64, 65, 66, 67, 68, 69, 70, 71, 72, 73, 74, 75, 76, 78, 79, 80, 81, 82, 83, 84, 85, 86, 87, 88, 89, 91, 93, 94, 95, 96, 97, 98, 99, 100, 101, 102, 103, 105, 106, 107, 108, 109, 110, 111, 113, 114, 115, 116, 117, 118, 119, 120, 121, 122, 123, 124, 125, 126, 127, 128, 129, 130, 131, 132, 133, 134, 135, 136, 137, 138, 139, 140, 142, 143, 144, 146, 147, 148, 149, 150, 151, 152, 153, 154, 155, 156, 157, 158, 159, 160, 161, 162, 163, 164, 165, 166, 167, 169, 170, 171, 172, 175, 176, 177, 178, 179, 180, 181, 182, 183, 184, 185, 187, 188, 190, 191, 192, 193, 194, 195, 196, 197, 204], [0.0, 0.0, 0.0, 0.0, 0.0, 0.0, 0.0, 0.0, 0.0, 0.0, 0.0, 0.0, 0.0, 0.0, 0.0, 0.0, 0.0, 0.0, 0.0, 0.0, 0.0, 9.343e-28, 7.935e-34, 0.0, 0.0, 0.0, 0.0, 0.0, 0.0, 0.0, 0.0, 0.0, 0.0, 0.0, 0.0, 0.0, 0.0, 0.0, 0.0, 0.0, 0.0, 0.0, 0.0, 0.0, 0.0, 0.0, 0.0, 0.0, 0.0, 0.0, 0.0, 0.0, 0.0, 0.0, 0.0, 0.0, 0.0, 0.0, 0.0, 0.0, 0.0, 0.0, 0.0, 0.0, 0.0, 0.0, 0.0, 0.0, 0.0, 0.0, 0.0, 2.102e-44, 0.0, 0.0, 0.0, 0.0, 0.0, 0.0, 0.0, 0.0, 0.0, 0.0, 0.0, 0.0, 0.0, 0.0, 0.0, 0.0, 1.599e-40, 0.0, 0.0, 0.0, 0.0, 0.0, 0.0, 0.0, 0.0, 0.0, 0.0, 0.0, 0.0, 0.0, 0.0, 0.0, 0.0, 0.0, 0.0, 0.0, 0.0, 0.0, 0.0, 0.0, 0.0, 0.0, 0.0, 0.0, 9.343e-28, 7.935e-34, 0.0, 0.0, 4.438e-32, 0.0, 0.0, 0.0, 0.0, 0.0, 0.0, 0.0, 0.0, 0.0, 0.0, 0.0, 0.0, 0.0, 0.0, 0.0, 0.0, 0.0, 0.0, 0.0, 0.0, 0.0, 0.0, 0.0, 0.0, 0.0, 0.0, 0.0, 0.0, 0.0, 0.0, 0.0, 0.0, 0.0, 0.0, 0.0, 0.0, 0.0, 0.0, 0.0, 0.0, 0.0, 0.0, 0.0, 0.0, 0.0, 0.0, 6.972e-41, 0.0, 0.0, 0.0, 2.102e-44, 0.0, 0.0, 0.0, 0.0, 0.0, 0.0, 0.0, 0.0, 0.0, 0.0, 0.0, 0.0, 0.0, 0.0]): _vg.add([_i], _w, 'REPLACE')
_m = ob_icosphere.modifiers.new('Armature', 'ARMATURE')
_m.object = ob_armature

# ---- collection membership
col_collection_1.objects.link(ob_plane)
col_collection_1.objects.link(ob_armature)
col_collection_1.objects.link(ob_icosphere)

# ---- scene / render settings (as saved in the file)
scene.frame_start = 0; scene.frame_end = 100; scene.frame_set(0)
scene.render.engine = 'BLENDER_EEVEE_NEXT'
scene.render.resolution_percentage = 50
scene.render.dither_intensity = 0.0
scene.cycles.use_denoising = False
scene.cycles.samples = 128
scene.cycles.sampling_pattern = 'TABULATED_SOBOL'
scene.cycles.light_sampling_threshold = 0.0
scene.cycles.use_adaptive_sampling = False
scene.cycles.use_light_tree = False
scene.cycles.blur_glossy = 0.0
scene.cycles.sample_clamp_indirect = 0.0
scene.view_settings.view_transform = 'Standard'
bpy.context.view_layer.update()

# ---- added for rendering (the .blend has no active camera and no usable light): camera, sun
cam_auto = bpy.data.cameras.new('AutoCamera')
cam_auto.lens = 50.0
cam_auto.sensor_width = 36.0
cam_auto.clip_end = 1000.0
ob_auto_camera = bpy.data.objects.new('AutoCamera', cam_auto)
scene.collection.objects.link(ob_auto_camera)
ob_auto_camera.location = (8.94312, -10.8324, 9.24013)
ob_auto_camera.rotation_euler = (1.09748, -7.21219e-08, 0.694738)
scene.camera = ob_auto_camera
light_auto_sun = bpy.data.lights.new('AutoSun', 'SUN')
light_auto_sun.energy = 3.0
light_auto_sun.angle = 0.0523599
ob_auto_sun = bpy.data.objects.new('AutoSun', light_auto_sun)
scene.collection.objects.link(ob_auto_sun)
ob_auto_sun.rotation_euler = (0.872665, 0.174533, 0.523599)
bpy.context.view_layer.update()
